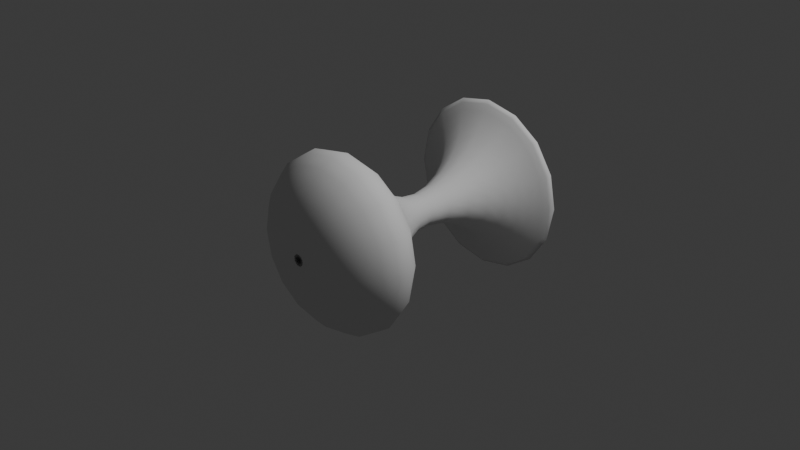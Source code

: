 # Source: ruukku.blend  (saved by Blender 4.2.66; exported with 4.5.12 LTS)
import bpy
from mathutils import Matrix  # noqa: F401  (used for matrix-valued properties, if any)

bpy.ops.wm.read_factory_settings(use_empty=True)
scene = bpy.context.scene
scene.name = 'Scene'

# ---- collections
col_collection = bpy.data.collections.new('Collection'); scene.collection.children.link(col_collection)

# ---- world
world_world = bpy.data.worlds.new('World'); scene.world = world_world
world_world.use_nodes = True; world_world.node_tree.nodes.clear()
_N = world_world.node_tree.nodes; _L = world_world.node_tree.links
n0 = _N.new('ShaderNodeOutputWorld'); n0.name = 'World Output'; n0.location = (300, 300)
n1 = _N.new('ShaderNodeBackground'); n1.name = 'Background'; n1.location = (10, 300)
n1.inputs[0].default_value = (0.05088, 0.05088, 0.05088, 1.0)
_L.new(n1.outputs[0], n0.inputs[0])
n0.is_active_output = True
world_world.color = (0.05088, 0.05088, 0.05088)
world_world.sun_shadow_jitter_overblur = 0.0

# ---- cameras
cam_camera = bpy.data.cameras.new('Camera')
cam_camera.clip_end = 100.0
cam_camera.ortho_scale = 7.314

# ---- lights
light_light = bpy.data.lights.new('Light', 'POINT')
light_light.energy = 1000.0
light_light.shadow_soft_size = 0.1

# ---- meshes
me_b_ziercurve_002 = bpy.data.meshes.new('BézierCurve.002')
me_b_ziercurve_002.from_pydata([(-0.007191, -1.153, 0.0), (0.1331, -1.172, 0.0), (0.2071, -1.199, 0.0), (0.2233, -1.229, 0.0), (0.1901, -1.258, 0.0), (0.1159, -1.283, 0.0), (0.009059, -1.299, 0.0), (-0.1221, -1.302, 0.0), (-0.269, -1.289, 0.0), (-0.4235, -1.256, 0.0), (-0.577, -1.199, 0.0), (-0.7212, -1.114, 0.0), (-0.8477, -0.9969, 0.0), (-0.9263, -0.8726, 0.0), (-0.9405, -0.7651, 0.0), (-0.9025, -0.6692, 0.0), (-0.8242, -0.5797, 0.0), (-0.7179, -0.4917, 0.0), (-0.5955, -0.4, 0.0), (-0.4691, -0.2993, 0.0), (-0.3509, -0.1847, 0.0), (-0.2529, -0.051, 0.0), (-0.1872, 0.1069, 0.0), (-0.166, 0.2942, 0.0), (-0.2012, 0.516, 0.0), (-0.2832, 0.7318, 0.0), (-0.3877, 0.9016, 0.0), (-0.505, 1.032, 0.0), (-0.6254, 1.127, 0.0), (-0.7391, 1.195, 0.0), (-0.8364, 1.241, 0.0), (-0.9075, 1.27, 0.0), (-0.9429, 1.289, 0.0), (-0.9327, 1.303, 0.0), (-0.8672, 1.319, 0.0), (-0.7367, 1.343, 0.0), (-0.5315, 1.379, 0.0), (-0.006644, -1.153, 0.002752), (0.1229, -1.172, -0.05092), (0.1913, -1.199, -0.07926), (0.2063, -1.229, -0.08547), (0.1757, -1.258, -0.07277), (0.1071, -1.283, -0.04436), (0.008369, -1.299, -0.003467), (-0.1128, -1.302, 0.04671), (-0.2486, -1.289, 0.103), (-0.3912, -1.256, 0.1621), (-0.5331, -1.199, 0.2208), (-0.6663, -1.114, 0.276), (-0.7832, -0.9969, 0.3244), (-0.8558, -0.8726, 0.3545), (-0.869, -0.7651, 0.3599), (-0.8338, -0.6692, 0.3454), (-0.7615, -0.5797, 0.3154), (-0.6632, -0.4917, 0.2747), (-0.5501, -0.4, 0.2279), (-0.4334, -0.2993, 0.1795), (-0.3242, -0.1847, 0.1343), (-0.2337, -0.051, 0.09678), (-0.173, 0.1069, 0.07166), (-0.1533, 0.2942, 0.06352), (-0.1859, 0.516, 0.077), (-0.2617, 0.7318, 0.1084), (-0.3582, 0.9016, 0.1484), (-0.4666, 1.032, 0.1933), (-0.5778, 1.127, 0.2393), (-0.6828, 1.195, 0.2828), (-0.7727, 1.241, 0.3201), (-0.8385, 1.27, 0.3473), (-0.8711, 1.289, 0.3608), (-0.8617, 1.303, 0.3569), (-0.8012, 1.319, 0.3319), (-0.6806, 1.343, 0.2819), (-0.491, 1.379, 0.2034), (-0.005085, -1.153, 0.005085), (0.09409, -1.172, -0.09409), (0.1464, -1.199, -0.1464), (0.1579, -1.229, -0.1579), (0.1345, -1.258, -0.1345), (0.08197, -1.283, -0.08197), (0.006405, -1.299, -0.006405), (-0.08631, -1.302, 0.08631), (-0.1902, -1.289, 0.1902), (-0.2994, -1.256, 0.2994), (-0.408, -1.199, 0.408), (-0.51, -1.114, 0.51), (-0.5994, -0.9969, 0.5994), (-0.655, -0.8726, 0.655), (-0.6651, -0.7651, 0.6651), (-0.6382, -0.6692, 0.6382), (-0.5828, -0.5797, 0.5828), (-0.5076, -0.4917, 0.5076), (-0.4211, -0.4, 0.4211), (-0.3317, -0.2993, 0.3317), (-0.2481, -0.1847, 0.2481), (-0.1788, -0.051, 0.1788), (-0.1324, 0.1069, 0.1324), (-0.1174, 0.2942, 0.1174), (-0.1423, 0.516, 0.1423), (-0.2003, 0.7318, 0.2003), (-0.2742, 0.9016, 0.2742), (-0.3571, 1.032, 0.3571), (-0.4422, 1.127, 0.4422), (-0.5226, 1.195, 0.5226), (-0.5914, 1.241, 0.5914), (-0.6417, 1.27, 0.6417), (-0.6667, 1.289, 0.6667), (-0.6595, 1.303, 0.6595), (-0.6132, 1.319, 0.6132), (-0.5209, 1.343, 0.5209), (-0.3758, 1.379, 0.3758), (-0.002752, -1.153, 0.006644), (0.05092, -1.172, -0.1229), (0.07926, -1.199, -0.1913), (0.08547, -1.229, -0.2063), (0.07277, -1.258, -0.1757), (0.04436, -1.283, -0.1071), (0.003467, -1.299, -0.008369), (-0.04671, -1.302, 0.1128), (-0.103, -1.289, 0.2486), (-0.1621, -1.256, 0.3912), (-0.2208, -1.199, 0.5331), (-0.276, -1.114, 0.6663), (-0.3244, -0.9969, 0.7832), (-0.3545, -0.8726, 0.8558), (-0.3599, -0.7651, 0.869), (-0.3454, -0.6692, 0.8338), (-0.3154, -0.5797, 0.7615), (-0.2747, -0.4917, 0.6632), (-0.2279, -0.4, 0.5501), (-0.1795, -0.2993, 0.4334), (-0.1343, -0.1847, 0.3242), (-0.09678, -0.051, 0.2337), (-0.07166, 0.1069, 0.173), (-0.06352, 0.2942, 0.1533), (-0.077, 0.516, 0.1859), (-0.1084, 0.7318, 0.2617), (-0.1484, 0.9016, 0.3582), (-0.1933, 1.032, 0.4666), (-0.2393, 1.127, 0.5778), (-0.2828, 1.195, 0.6828), (-0.3201, 1.241, 0.7727), (-0.3473, 1.27, 0.8385), (-0.3608, 1.289, 0.8711), (-0.3569, 1.303, 0.8617), (-0.3319, 1.319, 0.8012), (-0.2819, 1.343, 0.6806), (-0.2034, 1.379, 0.491), (3.143e-10, -1.153, 0.007191), (-5.816e-09, -1.172, -0.1331), (-9.053e-09, -1.199, -0.2071), (-9.762e-09, -1.229, -0.2233), (-8.312e-09, -1.258, -0.1901), (-5.067e-09, -1.283, -0.1159), (-3.96e-10, -1.299, -0.009059), (5.335e-09, -1.302, 0.1221), (1.176e-08, -1.289, 0.269), (1.851e-08, -1.256, 0.4235), (2.522e-08, -1.199, 0.577), (3.152e-08, -1.114, 0.7212), (3.705e-08, -0.9969, 0.8477), (4.049e-08, -0.8726, 0.9263), (4.111e-08, -0.7651, 0.9405), (3.945e-08, -0.6692, 0.9025), (3.603e-08, -0.5797, 0.8242), (3.138e-08, -0.4917, 0.7179), (2.603e-08, -0.4, 0.5955), (2.051e-08, -0.2993, 0.4691), (1.534e-08, -0.1847, 0.3509), (1.106e-08, -0.051, 0.2529), (8.185e-09, 0.1069, 0.1872), (7.255e-09, 0.2942, 0.166), (8.795e-09, 0.516, 0.2012), (1.238e-08, 0.7318, 0.2832), (1.695e-08, 0.9016, 0.3877), (2.207e-08, 1.032, 0.505), (2.734e-08, 1.127, 0.6254), (3.23e-08, 1.195, 0.7391), (3.656e-08, 1.241, 0.8364), (3.967e-08, 1.27, 0.9075), (4.122e-08, 1.289, 0.9429), (4.077e-08, 1.303, 0.9327), (3.791e-08, 1.319, 0.8672), (3.22e-08, 1.343, 0.7367), (2.323e-08, 1.379, 0.5315), (0.002752, -1.153, 0.006644), (-0.05092, -1.172, -0.1229), (-0.07926, -1.199, -0.1913), (-0.08547, -1.229, -0.2063), (-0.07277, -1.258, -0.1757), (-0.04436, -1.283, -0.1071), (-0.003467, -1.299, -0.008369), (0.04671, -1.302, 0.1128), (0.103, -1.289, 0.2486), (0.1621, -1.256, 0.3912), (0.2208, -1.199, 0.5331), (0.276, -1.114, 0.6663), (0.3244, -0.9969, 0.7832), (0.3545, -0.8726, 0.8558), (0.3599, -0.7651, 0.869), (0.3454, -0.6692, 0.8338), (0.3154, -0.5797, 0.7615), (0.2747, -0.4917, 0.6632), (0.2279, -0.4, 0.5501), (0.1795, -0.2993, 0.4334), (0.1343, -0.1847, 0.3242), (0.09678, -0.051, 0.2337), (0.07166, 0.1069, 0.173), (0.06352, 0.2942, 0.1533), (0.077, 0.516, 0.1859), (0.1084, 0.7318, 0.2617), (0.1484, 0.9016, 0.3582), (0.1933, 1.032, 0.4666), (0.2393, 1.127, 0.5778), (0.2828, 1.195, 0.6828), (0.3201, 1.241, 0.7727), (0.3473, 1.27, 0.8385), (0.3608, 1.289, 0.8711), (0.3569, 1.303, 0.8617), (0.3319, 1.319, 0.8012), (0.2819, 1.343, 0.6806), (0.2034, 1.379, 0.491), (0.005085, -1.153, 0.005085), (-0.09409, -1.172, -0.09409), (-0.1464, -1.199, -0.1464), (-0.1579, -1.229, -0.1579), (-0.1345, -1.258, -0.1345), (-0.08197, -1.283, -0.08197), (-0.006405, -1.299, -0.006405), (0.08631, -1.302, 0.08631), (0.1902, -1.289, 0.1902), (0.2994, -1.256, 0.2994), (0.408, -1.199, 0.408), (0.51, -1.114, 0.51), (0.5994, -0.9969, 0.5994), (0.655, -0.8726, 0.655), (0.6651, -0.7651, 0.6651), (0.6382, -0.6692, 0.6382), (0.5828, -0.5797, 0.5828), (0.5076, -0.4917, 0.5076), (0.4211, -0.4, 0.4211), (0.3317, -0.2993, 0.3317), (0.2481, -0.1847, 0.2481), (0.1788, -0.051, 0.1788), (0.1324, 0.1069, 0.1324), (0.1174, 0.2942, 0.1174), (0.1423, 0.516, 0.1423), (0.2003, 0.7318, 0.2003), (0.2742, 0.9016, 0.2742), (0.3571, 1.032, 0.3571), (0.4422, 1.127, 0.4422), (0.5226, 1.195, 0.5226), (0.5914, 1.241, 0.5914), (0.6417, 1.27, 0.6417), (0.6667, 1.289, 0.6667), (0.6595, 1.303, 0.6595), (0.6132, 1.319, 0.6132), (0.5209, 1.343, 0.5209), (0.3758, 1.379, 0.3758), (0.006644, -1.153, 0.002752), (-0.1229, -1.172, -0.05092), (-0.1913, -1.199, -0.07926), (-0.2063, -1.229, -0.08547), (-0.1757, -1.258, -0.07277), (-0.1071, -1.283, -0.04436), (-0.008369, -1.299, -0.003467), (0.1128, -1.302, 0.04671), (0.2486, -1.289, 0.103), (0.3912, -1.256, 0.1621), (0.5331, -1.199, 0.2208), (0.6663, -1.114, 0.276), (0.7832, -0.9969, 0.3244), (0.8558, -0.8726, 0.3545), (0.869, -0.7651, 0.3599), (0.8338, -0.6692, 0.3454), (0.7615, -0.5797, 0.3154), (0.6632, -0.4917, 0.2747), (0.5501, -0.4, 0.2279), (0.4334, -0.2993, 0.1795), (0.3242, -0.1847, 0.1343), (0.2337, -0.051, 0.09678), (0.173, 0.1069, 0.07166), (0.1533, 0.2942, 0.06352), (0.1859, 0.516, 0.077), (0.2617, 0.7318, 0.1084), (0.3582, 0.9016, 0.1484), (0.4666, 1.032, 0.1933), (0.5778, 1.127, 0.2393), (0.6828, 1.195, 0.2828), (0.7727, 1.241, 0.3201), (0.8385, 1.27, 0.3473), (0.8711, 1.289, 0.3608), (0.8617, 1.303, 0.3569), (0.8012, 1.319, 0.3319), (0.6806, 1.343, 0.2819), (0.491, 1.379, 0.2034), (0.007191, -1.153, -6.287e-10), (-0.1331, -1.172, 1.163e-08), (-0.2071, -1.199, 1.811e-08), (-0.2233, -1.229, 1.952e-08), (-0.1901, -1.258, 1.662e-08), (-0.1159, -1.283, 1.013e-08), (-0.009059, -1.299, 7.919e-10), (0.1221, -1.302, -1.067e-08), (0.269, -1.289, -2.352e-08), (0.4235, -1.256, -3.702e-08), (0.577, -1.199, -5.044e-08), (0.7212, -1.114, -6.305e-08), (0.8477, -0.9969, -7.411e-08), (0.9263, -0.8726, -8.098e-08), (0.9405, -0.7651, -8.223e-08), (0.9025, -0.6692, -7.89e-08), (0.8242, -0.5797, -7.206e-08), (0.7179, -0.4917, -6.276e-08), (0.5955, -0.4, -5.206e-08), (0.4691, -0.2993, -4.101e-08), (0.3509, -0.1847, -3.068e-08), (0.2529, -0.051, -2.211e-08), (0.1872, 0.1069, -1.637e-08), (0.166, 0.2942, -1.451e-08), (0.2012, 0.516, -1.759e-08), (0.2832, 0.7318, -2.476e-08), (0.3877, 0.9016, -3.39e-08), (0.505, 1.032, -4.415e-08), (0.6254, 1.127, -5.467e-08), (0.7391, 1.195, -6.461e-08), (0.8364, 1.241, -7.312e-08), (0.9075, 1.27, -7.934e-08), (0.9429, 1.289, -8.243e-08), (0.9327, 1.303, -8.154e-08), (0.8672, 1.319, -7.581e-08), (0.7367, 1.343, -6.441e-08), (0.5315, 1.379, -4.647e-08), (0.006644, -1.153, -0.002752), (-0.1229, -1.172, 0.05092), (-0.1913, -1.199, 0.07926), (-0.2063, -1.229, 0.08547), (-0.1757, -1.258, 0.07277), (-0.1071, -1.283, 0.04436), (-0.008369, -1.299, 0.003467), (0.1128, -1.302, -0.04671), (0.2486, -1.289, -0.103), (0.3912, -1.256, -0.1621), (0.5331, -1.199, -0.2208), (0.6663, -1.114, -0.276), (0.7832, -0.9969, -0.3244), (0.8558, -0.8726, -0.3545), (0.869, -0.7651, -0.3599), (0.8338, -0.6692, -0.3454), (0.7615, -0.5797, -0.3154), (0.6632, -0.4917, -0.2747), (0.5501, -0.4, -0.2279), (0.4334, -0.2993, -0.1795), (0.3242, -0.1847, -0.1343), (0.2337, -0.051, -0.09678), (0.173, 0.1069, -0.07166), (0.1533, 0.2942, -0.06352), (0.1859, 0.516, -0.077), (0.2617, 0.7318, -0.1084), (0.3582, 0.9016, -0.1484), (0.4666, 1.032, -0.1933), (0.5778, 1.127, -0.2393), (0.6828, 1.195, -0.2828), (0.7727, 1.241, -0.3201), (0.8385, 1.27, -0.3473), (0.8711, 1.289, -0.3608), (0.8617, 1.303, -0.3569), (0.8012, 1.319, -0.3319), (0.6806, 1.343, -0.2819), (0.491, 1.379, -0.2034), (0.005085, -1.153, -0.005085), (-0.09409, -1.172, 0.09409), (-0.1464, -1.199, 0.1464), (-0.1579, -1.229, 0.1579), (-0.1345, -1.258, 0.1345), (-0.08197, -1.283, 0.08197), (-0.006405, -1.299, 0.006405), (0.08631, -1.302, -0.08631), (0.1902, -1.289, -0.1902), (0.2994, -1.256, -0.2994), (0.408, -1.199, -0.408), (0.51, -1.114, -0.51), (0.5994, -0.9969, -0.5994), (0.655, -0.8726, -0.655), (0.6651, -0.7651, -0.6651), (0.6382, -0.6692, -0.6382), (0.5828, -0.5797, -0.5828), (0.5076, -0.4917, -0.5076), (0.4211, -0.4, -0.4211), (0.3317, -0.2993, -0.3317), (0.2481, -0.1847, -0.2481), (0.1788, -0.051, -0.1788), (0.1324, 0.1069, -0.1324), (0.1174, 0.2942, -0.1174), (0.1423, 0.516, -0.1423), (0.2003, 0.7318, -0.2003), (0.2742, 0.9016, -0.2742), (0.3571, 1.032, -0.3571), (0.4422, 1.127, -0.4422), (0.5226, 1.195, -0.5226), (0.5914, 1.241, -0.5914), (0.6417, 1.27, -0.6417), (0.6667, 1.289, -0.6667), (0.6595, 1.303, -0.6595), (0.6132, 1.319, -0.6132), (0.5209, 1.343, -0.5209), (0.3758, 1.379, -0.3758), (0.002752, -1.153, -0.006644), (-0.05092, -1.172, 0.1229), (-0.07926, -1.199, 0.1913), (-0.08547, -1.229, 0.2063), (-0.07277, -1.258, 0.1757), (-0.04436, -1.283, 0.1071), (-0.003467, -1.299, 0.008369), (0.04671, -1.302, -0.1128), (0.103, -1.289, -0.2486), (0.1621, -1.256, -0.3912), (0.2208, -1.199, -0.5331), (0.276, -1.114, -0.6663), (0.3244, -0.9969, -0.7832), (0.3545, -0.8726, -0.8558), (0.3599, -0.7651, -0.869), (0.3454, -0.6692, -0.8338), (0.3154, -0.5797, -0.7615), (0.2747, -0.4917, -0.6632), (0.2279, -0.4, -0.5501), (0.1795, -0.2993, -0.4334), (0.1343, -0.1847, -0.3242), (0.09678, -0.051, -0.2337), (0.07166, 0.1069, -0.173), (0.06352, 0.2942, -0.1533), (0.077, 0.516, -0.1859), (0.1084, 0.7318, -0.2617), (0.1484, 0.9016, -0.3582), (0.1933, 1.032, -0.4666), (0.2393, 1.127, -0.5778), (0.2828, 1.195, -0.6828), (0.3201, 1.241, -0.7727), (0.3473, 1.27, -0.8385), (0.3608, 1.289, -0.8711), (0.3569, 1.303, -0.8617), (0.3319, 1.319, -0.8012), (0.2819, 1.343, -0.6806), (0.2034, 1.379, -0.491), (-8.575e-11, -1.153, -0.007191), (1.587e-09, -1.172, 0.1331), (2.47e-09, -1.199, 0.2071), (2.663e-09, -1.229, 0.2233), (2.267e-09, -1.258, 0.1901), (1.382e-09, -1.283, 0.1159), (1.08e-10, -1.299, 0.009059), (-1.456e-09, -1.302, -0.1221), (-3.208e-09, -1.289, -0.269), (-5.05e-09, -1.256, -0.4235), (-6.88e-09, -1.199, -0.577), (-8.6e-09, -1.114, -0.7212), (-1.011e-08, -0.9969, -0.8477), (-1.105e-08, -0.8726, -0.9263), (-1.122e-08, -0.7651, -0.9405), (-1.076e-08, -0.6692, -0.9025), (-9.829e-09, -0.5797, -0.8242), (-8.56e-09, -0.4917, -0.7179), (-7.101e-09, -0.4, -0.5955), (-5.594e-09, -0.2993, -0.4691), (-4.184e-09, -0.1847, -0.3509), (-3.016e-09, -0.051, -0.2529), (-2.233e-09, 0.1069, -0.1872), (-1.979e-09, 0.2942, -0.166), (-2.399e-09, 0.516, -0.2012), (-3.377e-09, 0.7318, -0.2832), (-4.624e-09, 0.9016, -0.3877), (-6.022e-09, 1.032, -0.505), (-7.457e-09, 1.127, -0.6254), (-8.813e-09, 1.195, -0.7391), (-9.973e-09, 1.241, -0.8364), (-1.082e-08, 1.27, -0.9075), (-1.124e-08, 1.289, -0.9429), (-1.112e-08, 1.303, -0.9327), (-1.034e-08, 1.319, -0.8672), (-8.785e-09, 1.343, -0.7367), (-6.338e-09, 1.379, -0.5315), (-0.002752, -1.153, -0.006644), (0.05092, -1.172, 0.1229), (0.07926, -1.199, 0.1913), (0.08547, -1.229, 0.2063), (0.07277, -1.258, 0.1757), (0.04436, -1.283, 0.1071), (0.003467, -1.299, 0.008369), (-0.04671, -1.302, -0.1128), (-0.103, -1.289, -0.2486), (-0.1621, -1.256, -0.3912), (-0.2208, -1.199, -0.5331), (-0.276, -1.114, -0.6663), (-0.3244, -0.9969, -0.7832), (-0.3545, -0.8726, -0.8558), (-0.3599, -0.7651, -0.869), (-0.3454, -0.6692, -0.8338), (-0.3154, -0.5797, -0.7615), (-0.2747, -0.4917, -0.6632), (-0.2279, -0.4, -0.5501), (-0.1795, -0.2993, -0.4334), (-0.1343, -0.1847, -0.3242), (-0.09678, -0.051, -0.2337), (-0.07166, 0.1069, -0.173), (-0.06352, 0.2942, -0.1533), (-0.077, 0.516, -0.1859), (-0.1084, 0.7318, -0.2617), (-0.1484, 0.9016, -0.3582), (-0.1933, 1.032, -0.4666), (-0.2393, 1.127, -0.5778), (-0.2828, 1.195, -0.6828), (-0.3201, 1.241, -0.7727), (-0.3473, 1.27, -0.8385), (-0.3608, 1.289, -0.8711), (-0.3569, 1.303, -0.8617), (-0.3319, 1.319, -0.8012), (-0.2819, 1.343, -0.6806), (-0.2034, 1.379, -0.491), (-0.005085, -1.153, -0.005085), (0.09409, -1.172, 0.09409), (0.1464, -1.199, 0.1464), (0.1579, -1.229, 0.1579), (0.1345, -1.258, 0.1345), (0.08197, -1.283, 0.08197), (0.006405, -1.299, 0.006405), (-0.08631, -1.302, -0.08631), (-0.1902, -1.289, -0.1902), (-0.2994, -1.256, -0.2994), (-0.408, -1.199, -0.408), (-0.51, -1.114, -0.51), (-0.5994, -0.9969, -0.5994), (-0.655, -0.8726, -0.655), (-0.6651, -0.7651, -0.6651), (-0.6382, -0.6692, -0.6382), (-0.5828, -0.5797, -0.5828), (-0.5076, -0.4917, -0.5076), (-0.4211, -0.4, -0.4211), (-0.3317, -0.2993, -0.3317), (-0.2481, -0.1847, -0.2481), (-0.1788, -0.051, -0.1788), (-0.1324, 0.1069, -0.1324), (-0.1174, 0.2942, -0.1174), (-0.1423, 0.516, -0.1423), (-0.2003, 0.7318, -0.2003), (-0.2742, 0.9016, -0.2742), (-0.3571, 1.032, -0.3571), (-0.4422, 1.127, -0.4422), (-0.5226, 1.195, -0.5226), (-0.5914, 1.241, -0.5914), (-0.6417, 1.27, -0.6417), (-0.6667, 1.289, -0.6667), (-0.6595, 1.303, -0.6595), (-0.6132, 1.319, -0.6132), (-0.5209, 1.343, -0.5209), (-0.3758, 1.379, -0.3758), (-0.006644, -1.153, -0.002752), (0.1229, -1.172, 0.05092), (0.1913, -1.199, 0.07926), (0.2063, -1.229, 0.08547), (0.1757, -1.258, 0.07277), (0.1071, -1.283, 0.04436), (0.008369, -1.299, 0.003467), (-0.1128, -1.302, -0.04671), (-0.2486, -1.289, -0.103), (-0.3912, -1.256, -0.1621), (-0.5331, -1.199, -0.2208), (-0.6663, -1.114, -0.276), (-0.7832, -0.9969, -0.3244), (-0.8558, -0.8726, -0.3545), (-0.869, -0.7651, -0.3599), (-0.8338, -0.6692, -0.3454), (-0.7615, -0.5797, -0.3154), (-0.6632, -0.4917, -0.2747), (-0.5501, -0.4, -0.2279), (-0.4334, -0.2993, -0.1795), (-0.3242, -0.1847, -0.1343), (-0.2337, -0.051, -0.09678), (-0.173, 0.1069, -0.07166), (-0.1533, 0.2942, -0.06352), (-0.1859, 0.516, -0.077), (-0.2617, 0.7318, -0.1084), (-0.3582, 0.9016, -0.1484), (-0.4666, 1.032, -0.1933), (-0.5778, 1.127, -0.2393), (-0.6828, 1.195, -0.2828), (-0.7727, 1.241, -0.3201), (-0.8385, 1.27, -0.3473), (-0.8711, 1.289, -0.3608), (-0.8617, 1.303, -0.3569), (-0.8012, 1.319, -0.3319), (-0.6806, 1.343, -0.2819), (-0.491, 1.379, -0.2034)], [], [(0, 1, 38, 37), (37, 38, 75, 74), (74, 75, 112, 111), (111, 112, 149, 148), (148, 149, 186, 185), (185, 186, 223, 222), (222, 223, 260, 259), (259, 260, 297, 296), (296, 297, 334, 333), (333, 334, 371, 370), (370, 371, 408, 407), (407, 408, 445, 444), (444, 445, 482, 481), (481, 482, 519, 518), (518, 519, 556, 555), (555, 556, 1, 0), (1, 2, 39, 38), (38, 39, 76, 75), (75, 76, 113, 112), (112, 113, 150, 149), (149, 150, 187, 186), (186, 187, 224, 223), (223, 224, 261, 260), (260, 261, 298, 297), (297, 298, 335, 334), (334, 335, 372, 371), (371, 372, 409, 408), (408, 409, 446, 445), (445, 446, 483, 482), (482, 483, 520, 519), (519, 520, 557, 556), (556, 557, 2, 1), (2, 3, 40, 39), (39, 40, 77, 76), (76, 77, 114, 113), (113, 114, 151, 150), (150, 151, 188, 187), (187, 188, 225, 224), (224, 225, 262, 261), (261, 262, 299, 298), (298, 299, 336, 335), (335, 336, 373, 372), (372, 373, 410, 409), (409, 410, 447, 446), (446, 447, 484, 483), (483, 484, 521, 520), (520, 521, 558, 557), (557, 558, 3, 2), (3, 4, 41, 40), (40, 41, 78, 77), (77, 78, 115, 114), (114, 115, 152, 151), (151, 152, 189, 188), (188, 189, 226, 225), (225, 226, 263, 262), (262, 263, 300, 299), (299, 300, 337, 336), (336, 337, 374, 373), (373, 374, 411, 410), (410, 411, 448, 447), (447, 448, 485, 484), (484, 485, 522, 521), (521, 522, 559, 558), (558, 559, 4, 3), (4, 5, 42, 41), (41, 42, 79, 78), (78, 79, 116, 115), (115, 116, 153, 152), (152, 153, 190, 189), (189, 190, 227, 226), (226, 227, 264, 263), (263, 264, 301, 300), (300, 301, 338, 337), (337, 338, 375, 374), (374, 375, 412, 411), (411, 412, 449, 448), (448, 449, 486, 485), (485, 486, 523, 522), (522, 523, 560, 559), (559, 560, 5, 4), (5, 6, 43, 42), (42, 43, 80, 79), (79, 80, 117, 116), (116, 117, 154, 153), (153, 154, 191, 190), (190, 191, 228, 227), (227, 228, 265, 264), (264, 265, 302, 301), (301, 302, 339, 338), (338, 339, 376, 375), (375, 376, 413, 412), (412, 413, 450, 449), (449, 450, 487, 486), (486, 487, 524, 523), (523, 524, 561, 560), (560, 561, 6, 5), (6, 7, 44, 43), (43, 44, 81, 80), (80, 81, 118, 117), (117, 118, 155, 154), (154, 155, 192, 191), (191, 192, 229, 228), (228, 229, 266, 265), (265, 266, 303, 302), (302, 303, 340, 339), (339, 340, 377, 376), (376, 377, 414, 413), (413, 414, 451, 450), (450, 451, 488, 487), (487, 488, 525, 524), (524, 525, 562, 561), (561, 562, 7, 6), (7, 8, 45, 44), (44, 45, 82, 81), (81, 82, 119, 118), (118, 119, 156, 155), (155, 156, 193, 192), (192, 193, 230, 229), (229, 230, 267, 266), (266, 267, 304, 303), (303, 304, 341, 340), (340, 341, 378, 377), (377, 378, 415, 414), (414, 415, 452, 451), (451, 452, 489, 488), (488, 489, 526, 525), (525, 526, 563, 562), (562, 563, 8, 7), (8, 9, 46, 45), (45, 46, 83, 82), (82, 83, 120, 119), (119, 120, 157, 156), (156, 157, 194, 193), (193, 194, 231, 230), (230, 231, 268, 267), (267, 268, 305, 304), (304, 305, 342, 341), (341, 342, 379, 378), (378, 379, 416, 415), (415, 416, 453, 452), (452, 453, 490, 489), (489, 490, 527, 526), (526, 527, 564, 563), (563, 564, 9, 8), (9, 10, 47, 46), (46, 47, 84, 83), (83, 84, 121, 120), (120, 121, 158, 157), (157, 158, 195, 194), (194, 195, 232, 231), (231, 232, 269, 268), (268, 269, 306, 305), (305, 306, 343, 342), (342, 343, 380, 379), (379, 380, 417, 416), (416, 417, 454, 453), (453, 454, 491, 490), (490, 491, 528, 527), (527, 528, 565, 564), (564, 565, 10, 9), (10, 11, 48, 47), (47, 48, 85, 84), (84, 85, 122, 121), (121, 122, 159, 158), (158, 159, 196, 195), (195, 196, 233, 232), (232, 233, 270, 269), (269, 270, 307, 306), (306, 307, 344, 343), (343, 344, 381, 380), (380, 381, 418, 417), (417, 418, 455, 454), (454, 455, 492, 491), (491, 492, 529, 528), (528, 529, 566, 565), (565, 566, 11, 10), (11, 12, 49, 48), (48, 49, 86, 85), (85, 86, 123, 122), (122, 123, 160, 159), (159, 160, 197, 196), (196, 197, 234, 233), (233, 234, 271, 270), (270, 271, 308, 307), (307, 308, 345, 344), (344, 345, 382, 381), (381, 382, 419, 418), (418, 419, 456, 455), (455, 456, 493, 492), (492, 493, 530, 529), (529, 530, 567, 566), (566, 567, 12, 11), (12, 13, 50, 49), (49, 50, 87, 86), (86, 87, 124, 123), (123, 124, 161, 160), (160, 161, 198, 197), (197, 198, 235, 234), (234, 235, 272, 271), (271, 272, 309, 308), (308, 309, 346, 345), (345, 346, 383, 382), (382, 383, 420, 419), (419, 420, 457, 456), (456, 457, 494, 493), (493, 494, 531, 530), (530, 531, 568, 567), (567, 568, 13, 12), (13, 14, 51, 50), (50, 51, 88, 87), (87, 88, 125, 124), (124, 125, 162, 161), (161, 162, 199, 198), (198, 199, 236, 235), (235, 236, 273, 272), (272, 273, 310, 309), (309, 310, 347, 346), (346, 347, 384, 383), (383, 384, 421, 420), (420, 421, 458, 457), (457, 458, 495, 494), (494, 495, 532, 531), (531, 532, 569, 568), (568, 569, 14, 13), (14, 15, 52, 51), (51, 52, 89, 88), (88, 89, 126, 125), (125, 126, 163, 162), (162, 163, 200, 199), (199, 200, 237, 236), (236, 237, 274, 273), (273, 274, 311, 310), (310, 311, 348, 347), (347, 348, 385, 384), (384, 385, 422, 421), (421, 422, 459, 458), (458, 459, 496, 495), (495, 496, 533, 532), (532, 533, 570, 569), (569, 570, 15, 14), (15, 16, 53, 52), (52, 53, 90, 89), (89, 90, 127, 126), (126, 127, 164, 163), (163, 164, 201, 200), (200, 201, 238, 237), (237, 238, 275, 274), (274, 275, 312, 311), (311, 312, 349, 348), (348, 349, 386, 385), (385, 386, 423, 422), (422, 423, 460, 459), (459, 460, 497, 496), (496, 497, 534, 533), (533, 534, 571, 570), (570, 571, 16, 15), (16, 17, 54, 53), (53, 54, 91, 90), (90, 91, 128, 127), (127, 128, 165, 164), (164, 165, 202, 201), (201, 202, 239, 238), (238, 239, 276, 275), (275, 276, 313, 312), (312, 313, 350, 349), (349, 350, 387, 386), (386, 387, 424, 423), (423, 424, 461, 460), (460, 461, 498, 497), (497, 498, 535, 534), (534, 535, 572, 571), (571, 572, 17, 16), (17, 18, 55, 54), (54, 55, 92, 91), (91, 92, 129, 128), (128, 129, 166, 165), (165, 166, 203, 202), (202, 203, 240, 239), (239, 240, 277, 276), (276, 277, 314, 313), (313, 314, 351, 350), (350, 351, 388, 387), (387, 388, 425, 424), (424, 425, 462, 461), (461, 462, 499, 498), (498, 499, 536, 535), (535, 536, 573, 572), (572, 573, 18, 17), (18, 19, 56, 55), (55, 56, 93, 92), (92, 93, 130, 129), (129, 130, 167, 166), (166, 167, 204, 203), (203, 204, 241, 240), (240, 241, 278, 277), (277, 278, 315, 314), (314, 315, 352, 351), (351, 352, 389, 388), (388, 389, 426, 425), (425, 426, 463, 462), (462, 463, 500, 499), (499, 500, 537, 536), (536, 537, 574, 573), (573, 574, 19, 18), (19, 20, 57, 56), (56, 57, 94, 93), (93, 94, 131, 130), (130, 131, 168, 167), (167, 168, 205, 204), (204, 205, 242, 241), (241, 242, 279, 278), (278, 279, 316, 315), (315, 316, 353, 352), (352, 353, 390, 389), (389, 390, 427, 426), (426, 427, 464, 463), (463, 464, 501, 500), (500, 501, 538, 537), (537, 538, 575, 574), (574, 575, 20, 19), (20, 21, 58, 57), (57, 58, 95, 94), (94, 95, 132, 131), (131, 132, 169, 168), (168, 169, 206, 205), (205, 206, 243, 242), (242, 243, 280, 279), (279, 280, 317, 316), (316, 317, 354, 353), (353, 354, 391, 390), (390, 391, 428, 427), (427, 428, 465, 464), (464, 465, 502, 501), (501, 502, 539, 538), (538, 539, 576, 575), (575, 576, 21, 20), (21, 22, 59, 58), (58, 59, 96, 95), (95, 96, 133, 132), (132, 133, 170, 169), (169, 170, 207, 206), (206, 207, 244, 243), (243, 244, 281, 280), (280, 281, 318, 317), (317, 318, 355, 354), (354, 355, 392, 391), (391, 392, 429, 428), (428, 429, 466, 465), (465, 466, 503, 502), (502, 503, 540, 539), (539, 540, 577, 576), (576, 577, 22, 21), (22, 23, 60, 59), (59, 60, 97, 96), (96, 97, 134, 133), (133, 134, 171, 170), (170, 171, 208, 207), (207, 208, 245, 244), (244, 245, 282, 281), (281, 282, 319, 318), (318, 319, 356, 355), (355, 356, 393, 392), (392, 393, 430, 429), (429, 430, 467, 466), (466, 467, 504, 503), (503, 504, 541, 540), (540, 541, 578, 577), (577, 578, 23, 22), (23, 24, 61, 60), (60, 61, 98, 97), (97, 98, 135, 134), (134, 135, 172, 171), (171, 172, 209, 208), (208, 209, 246, 245), (245, 246, 283, 282), (282, 283, 320, 319), (319, 320, 357, 356), (356, 357, 394, 393), (393, 394, 431, 430), (430, 431, 468, 467), (467, 468, 505, 504), (504, 505, 542, 541), (541, 542, 579, 578), (578, 579, 24, 23), (24, 25, 62, 61), (61, 62, 99, 98), (98, 99, 136, 135), (135, 136, 173, 172), (172, 173, 210, 209), (209, 210, 247, 246), (246, 247, 284, 283), (283, 284, 321, 320), (320, 321, 358, 357), (357, 358, 395, 394), (394, 395, 432, 431), (431, 432, 469, 468), (468, 469, 506, 505), (505, 506, 543, 542), (542, 543, 580, 579), (579, 580, 25, 24), (25, 26, 63, 62), (62, 63, 100, 99), (99, 100, 137, 136), (136, 137, 174, 173), (173, 174, 211, 210), (210, 211, 248, 247), (247, 248, 285, 284), (284, 285, 322, 321), (321, 322, 359, 358), (358, 359, 396, 395), (395, 396, 433, 432), (432, 433, 470, 469), (469, 470, 507, 506), (506, 507, 544, 543), (543, 544, 581, 580), (580, 581, 26, 25), (26, 27, 64, 63), (63, 64, 101, 100), (100, 101, 138, 137), (137, 138, 175, 174), (174, 175, 212, 211), (211, 212, 249, 248), (248, 249, 286, 285), (285, 286, 323, 322), (322, 323, 360, 359), (359, 360, 397, 396), (396, 397, 434, 433), (433, 434, 471, 470), (470, 471, 508, 507), (507, 508, 545, 544), (544, 545, 582, 581), (581, 582, 27, 26), (27, 28, 65, 64), (64, 65, 102, 101), (101, 102, 139, 138), (138, 139, 176, 175), (175, 176, 213, 212), (212, 213, 250, 249), (249, 250, 287, 286), (286, 287, 324, 323), (323, 324, 361, 360), (360, 361, 398, 397), (397, 398, 435, 434), (434, 435, 472, 471), (471, 472, 509, 508), (508, 509, 546, 545), (545, 546, 583, 582), (582, 583, 28, 27), (28, 29, 66, 65), (65, 66, 103, 102), (102, 103, 140, 139), (139, 140, 177, 176), (176, 177, 214, 213), (213, 214, 251, 250), (250, 251, 288, 287), (287, 288, 325, 324), (324, 325, 362, 361), (361, 362, 399, 398), (398, 399, 436, 435), (435, 436, 473, 472), (472, 473, 510, 509), (509, 510, 547, 546), (546, 547, 584, 583), (583, 584, 29, 28), (29, 30, 67, 66), (66, 67, 104, 103), (103, 104, 141, 140), (140, 141, 178, 177), (177, 178, 215, 214), (214, 215, 252, 251), (251, 252, 289, 288), (288, 289, 326, 325), (325, 326, 363, 362), (362, 363, 400, 399), (399, 400, 437, 436), (436, 437, 474, 473), (473, 474, 511, 510), (510, 511, 548, 547), (547, 548, 585, 584), (584, 585, 30, 29), (30, 31, 68, 67), (67, 68, 105, 104), (104, 105, 142, 141), (141, 142, 179, 178), (178, 179, 216, 215), (215, 216, 253, 252), (252, 253, 290, 289), (289, 290, 327, 326), (326, 327, 364, 363), (363, 364, 401, 400), (400, 401, 438, 437), (437, 438, 475, 474), (474, 475, 512, 511), (511, 512, 549, 548), (548, 549, 586, 585), (585, 586, 31, 30), (31, 32, 69, 68), (68, 69, 106, 105), (105, 106, 143, 142), (142, 143, 180, 179), (179, 180, 217, 216), (216, 217, 254, 253), (253, 254, 291, 290), (290, 291, 328, 327), (327, 328, 365, 364), (364, 365, 402, 401), (401, 402, 439, 438), (438, 439, 476, 475), (475, 476, 513, 512), (512, 513, 550, 549), (549, 550, 587, 586), (586, 587, 32, 31), (32, 33, 70, 69), (69, 70, 107, 106), (106, 107, 144, 143), (143, 144, 181, 180), (180, 181, 218, 217), (217, 218, 255, 254), (254, 255, 292, 291), (291, 292, 329, 328), (328, 329, 366, 365), (365, 366, 403, 402), (402, 403, 440, 439), (439, 440, 477, 476), (476, 477, 514, 513), (513, 514, 551, 550), (550, 551, 588, 587), (587, 588, 33, 32), (33, 34, 71, 70), (70, 71, 108, 107), (107, 108, 145, 144), (144, 145, 182, 181), (181, 182, 219, 218), (218, 219, 256, 255), (255, 256, 293, 292), (292, 293, 330, 329), (329, 330, 367, 366), (366, 367, 404, 403), (403, 404, 441, 440), (440, 441, 478, 477), (477, 478, 515, 514), (514, 515, 552, 551), (551, 552, 589, 588), (588, 589, 34, 33), (34, 35, 72, 71), (71, 72, 109, 108), (108, 109, 146, 145), (145, 146, 183, 182), (182, 183, 220, 219), (219, 220, 257, 256), (256, 257, 294, 293), (293, 294, 331, 330), (330, 331, 368, 367), (367, 368, 405, 404), (404, 405, 442, 441), (441, 442, 479, 478), (478, 479, 516, 515), (515, 516, 553, 552), (552, 553, 590, 589), (589, 590, 35, 34), (35, 36, 73, 72), (72, 73, 110, 109), (109, 110, 147, 146), (146, 147, 184, 183), (183, 184, 221, 220), (220, 221, 258, 257), (257, 258, 295, 294), (294, 295, 332, 331), (331, 332, 369, 368), (368, 369, 406, 405), (405, 406, 443, 442), (442, 443, 480, 479), (479, 480, 517, 516), (516, 517, 554, 553), (553, 554, 591, 590), (590, 591, 36, 35)])
me_b_ziercurve_002.polygons.foreach_set('use_smooth', [True] * 576)
_uv = me_b_ziercurve_002.uv_layers.new(name='UVMap')
_uv.uv.foreach_set('vector', [0.0, -1.153, 0.0, -1.172, 0.0625, -1.172, 0.0625, -1.153, 0.0625, -1.153, 0.0625, -1.172, 0.125, -1.172, 0.125, -1.153, 0.125, -1.153, 0.125, -1.172, 0.1875, -1.172, 0.1875, -1.153, 0.1875, -1.153, 0.1875, -1.172, 0.25, -1.172, 0.25, -1.153, 0.25, -1.153, 0.25, -1.172, 0.3125, -1.172, 0.3125, -1.153, 0.3125, -1.153, 0.3125, -1.172, 0.375, -1.172, 0.375, -1.153, 0.375, -1.153, 0.375, -1.172, 0.4375, -1.172, 0.4375, -1.153, 0.4375, -1.153, 0.4375, -1.172, 0.5, -1.172, 0.5, -1.153, 0.5, -1.153, 0.5, -1.172, 0.5625, -1.172, 0.5625, -1.153, 0.5625, -1.153, 0.5625, -1.172, 0.625, -1.172, 0.625, -1.153, 0.625, -1.153, 0.625, -1.172, 0.6875, -1.172, 0.6875, -1.153, 0.6875, -1.153, 0.6875, -1.172, 0.75, -1.172, 0.75, -1.153, 0.75, -1.153, 0.75, -1.172, 0.8125, -1.172, 0.8125, -1.153, 0.8125, -1.153, 0.8125, -1.172, 0.875, -1.172, 0.875, -1.153, 0.875, -1.153, 0.875, -1.172, 0.9375, -1.172, 0.9375, -1.153, 0.9375, -1.153, 0.9375, -1.172, 1.0, -1.172, 1.0, -1.153, 0.0, -1.172, 0.0, -1.199, 0.0625, -1.199, 0.0625, -1.172, 0.0625, -1.172, 0.0625, -1.199, 0.125, -1.199, 0.125, -1.172, 0.125, -1.172, 0.125, -1.199, 0.1875, -1.199, 0.1875, -1.172, 0.1875, -1.172, 0.1875, -1.199, 0.25, -1.199, 0.25, -1.172, 0.25, -1.172, 0.25, -1.199, 0.3125, -1.199, 0.3125, -1.172, 0.3125, -1.172, 0.3125, -1.199, 0.375, -1.199, 0.375, -1.172, 0.375, -1.172, 0.375, -1.199, 0.4375, -1.199, 0.4375, -1.172, 0.4375, -1.172, 0.4375, -1.199, 0.5, -1.199, 0.5, -1.172, 0.5, -1.172, 0.5, -1.199, 0.5625, -1.199, 0.5625, -1.172, 0.5625, -1.172, 0.5625, -1.199, 0.625, -1.199, 0.625, -1.172, 0.625, -1.172, 0.625, -1.199, 0.6875, -1.199, 0.6875, -1.172, 0.6875, -1.172, 0.6875, -1.199, 0.75, -1.199, 0.75, -1.172, 0.75, -1.172, 0.75, -1.199, 0.8125, -1.199, 0.8125, -1.172, 0.8125, -1.172, 0.8125, -1.199, 0.875, -1.199, 0.875, -1.172, 0.875, -1.172, 0.875, -1.199, 0.9375, -1.199, 0.9375, -1.172, 0.9375, -1.172, 0.9375, -1.199, 1.0, -1.199, 1.0, -1.172, 0.0, -1.199, 0.0, -1.229, 0.0625, -1.229, 0.0625, -1.199, 0.0625, -1.199, 0.0625, -1.229, 0.125, -1.229, 0.125, -1.199, 0.125, -1.199, 0.125, -1.229, 0.1875, -1.229, 0.1875, -1.199, 0.1875, -1.199, 0.1875, -1.229, 0.25, -1.229, 0.25, -1.199, 0.25, -1.199, 0.25, -1.229, 0.3125, -1.229, 0.3125, -1.199, 0.3125, -1.199, 0.3125, -1.229, 0.375, -1.229, 0.375, -1.199, 0.375, -1.199, 0.375, -1.229, 0.4375, -1.229, 0.4375, -1.199, 0.4375, -1.199, 0.4375, -1.229, 0.5, -1.229, 0.5, -1.199, 0.5, -1.199, 0.5, -1.229, 0.5625, -1.229, 0.5625, -1.199, 0.5625, -1.199, 0.5625, -1.229, 0.625, -1.229, 0.625, -1.199, 0.625, -1.199, 0.625, -1.229, 0.6875, -1.229, 0.6875, -1.199, 0.6875, -1.199, 0.6875, -1.229, 0.75, -1.229, 0.75, -1.199, 0.75, -1.199, 0.75, -1.229, 0.8125, -1.229, 0.8125, -1.199, 0.8125, -1.199, 0.8125, -1.229, 0.875, -1.229, 0.875, -1.199, 0.875, -1.199, 0.875, -1.229, 0.9375, -1.229, 0.9375, -1.199, 0.9375, -1.199, 0.9375, -1.229, 1.0, -1.229, 1.0, -1.199, 0.0, -1.229, 0.0, -1.258, 0.0625, -1.258, 0.0625, -1.229, 0.0625, -1.229, 0.0625, -1.258, 0.125, -1.258, 0.125, -1.229, 0.125, -1.229, 0.125, -1.258, 0.1875, -1.258, 0.1875, -1.229, 0.1875, -1.229, 0.1875, -1.258, 0.25, -1.258, 0.25, -1.229, 0.25, -1.229, 0.25, -1.258, 0.3125, -1.258, 0.3125, -1.229, 0.3125, -1.229, 0.3125, -1.258, 0.375, -1.258, 0.375, -1.229, 0.375, -1.229, 0.375, -1.258, 0.4375, -1.258, 0.4375, -1.229, 0.4375, -1.229, 0.4375, -1.258, 0.5, -1.258, 0.5, -1.229, 0.5, -1.229, 0.5, -1.258, 0.5625, -1.258, 0.5625, -1.229, 0.5625, -1.229, 0.5625, -1.258, 0.625, -1.258, 0.625, -1.229, 0.625, -1.229, 0.625, -1.258, 0.6875, -1.258, 0.6875, -1.229, 0.6875, -1.229, 0.6875, -1.258, 0.75, -1.258, 0.75, -1.229, 0.75, -1.229, 0.75, -1.258, 0.8125, -1.258, 0.8125, -1.229, 0.8125, -1.229, 0.8125, -1.258, 0.875, -1.258, 0.875, -1.229, 0.875, -1.229, 0.875, -1.258, 0.9375, -1.258, 0.9375, -1.229, 0.9375, -1.229, 0.9375, -1.258, 1.0, -1.258, 1.0, -1.229, 0.0, -1.258, 0.0, -1.283, 0.0625, -1.283, 0.0625, -1.258, 0.0625, -1.258, 0.0625, -1.283, 0.125, -1.283, 0.125, -1.258, 0.125, -1.258, 0.125, -1.283, 0.1875, -1.283, 0.1875, -1.258, 0.1875, -1.258, 0.1875, -1.283, 0.25, -1.283, 0.25, -1.258, 0.25, -1.258, 0.25, -1.283, 0.3125, -1.283, 0.3125, -1.258, 0.3125, -1.258, 0.3125, -1.283, 0.375, -1.283, 0.375, -1.258, 0.375, -1.258, 0.375, -1.283, 0.4375, -1.283, 0.4375, -1.258, 0.4375, -1.258, 0.4375, -1.283, 0.5, -1.283, 0.5, -1.258, 0.5, -1.258, 0.5, -1.283, 0.5625, -1.283, 0.5625, -1.258, 0.5625, -1.258, 0.5625, -1.283, 0.625, -1.283, 0.625, -1.258, 0.625, -1.258, 0.625, -1.283, 0.6875, -1.283, 0.6875, -1.258, 0.6875, -1.258, 0.6875, -1.283, 0.75, -1.283, 0.75, -1.258, 0.75, -1.258, 0.75, -1.283, 0.8125, -1.283, 0.8125, -1.258, 0.8125, -1.258, 0.8125, -1.283, 0.875, -1.283, 0.875, -1.258, 0.875, -1.258, 0.875, -1.283, 0.9375, -1.283, 0.9375, -1.258, 0.9375, -1.258, 0.9375, -1.283, 1.0, -1.283, 1.0, -1.258, 0.0, -1.283, 0.0, -1.299, 0.0625, -1.299, 0.0625, -1.283, 0.0625, -1.283, 0.0625, -1.299, 0.125, -1.299, 0.125, -1.283, 0.125, -1.283, 0.125, -1.299, 0.1875, -1.299, 0.1875, -1.283, 0.1875, -1.283, 0.1875, -1.299, 0.25, -1.299, 0.25, -1.283, 0.25, -1.283, 0.25, -1.299, 0.3125, -1.299, 0.3125, -1.283, 0.3125, -1.283, 0.3125, -1.299, 0.375, -1.299, 0.375, -1.283, 0.375, -1.283, 0.375, -1.299, 0.4375, -1.299, 0.4375, -1.283, 0.4375, -1.283, 0.4375, -1.299, 0.5, -1.299, 0.5, -1.283, 0.5, -1.283, 0.5, -1.299, 0.5625, -1.299, 0.5625, -1.283, 0.5625, -1.283, 0.5625, -1.299, 0.625, -1.299, 0.625, -1.283, 0.625, -1.283, 0.625, -1.299, 0.6875, -1.299, 0.6875, -1.283, 0.6875, -1.283, 0.6875, -1.299, 0.75, -1.299, 0.75, -1.283, 0.75, -1.283, 0.75, -1.299, 0.8125, -1.299, 0.8125, -1.283, 0.8125, -1.283, 0.8125, -1.299, 0.875, -1.299, 0.875, -1.283, 0.875, -1.283, 0.875, -1.299, 0.9375, -1.299, 0.9375, -1.283, 0.9375, -1.283, 0.9375, -1.299, 1.0, -1.299, 1.0, -1.283, 0.0, -1.299, 0.0, -1.302, 0.0625, -1.302, 0.0625, -1.299, 0.0625, -1.299, 0.0625, -1.302, 0.125, -1.302, 0.125, -1.299, 0.125, -1.299, 0.125, -1.302, 0.1875, -1.302, 0.1875, -1.299, 0.1875, -1.299, 0.1875, -1.302, 0.25, -1.302, 0.25, -1.299, 0.25, -1.299, 0.25, -1.302, 0.3125, -1.302, 0.3125, -1.299, 0.3125, -1.299, 0.3125, -1.302, 0.375, -1.302, 0.375, -1.299, 0.375, -1.299, 0.375, -1.302, 0.4375, -1.302, 0.4375, -1.299, 0.4375, -1.299, 0.4375, -1.302, 0.5, -1.302, 0.5, -1.299, 0.5, -1.299, 0.5, -1.302, 0.5625, -1.302, 0.5625, -1.299, 0.5625, -1.299, 0.5625, -1.302, 0.625, -1.302, 0.625, -1.299, 0.625, -1.299, 0.625, -1.302, 0.6875, -1.302, 0.6875, -1.299, 0.6875, -1.299, 0.6875, -1.302, 0.75, -1.302, 0.75, -1.299, 0.75, -1.299, 0.75, -1.302, 0.8125, -1.302, 0.8125, -1.299, 0.8125, -1.299, 0.8125, -1.302, 0.875, -1.302, 0.875, -1.299, 0.875, -1.299, 0.875, -1.302, 0.9375, -1.302, 0.9375, -1.299, 0.9375, -1.299, 0.9375, -1.302, 1.0, -1.302, 1.0, -1.299, 0.0, -1.302, 0.0, -1.289, 0.0625, -1.289, 0.0625, -1.302, 0.0625, -1.302, 0.0625, -1.289, 0.125, -1.289, 0.125, -1.302, 0.125, -1.302, 0.125, -1.289, 0.1875, -1.289, 0.1875, -1.302, 0.1875, -1.302, 0.1875, -1.289, 0.25, -1.289, 0.25, -1.302, 0.25, -1.302, 0.25, -1.289, 0.3125, -1.289, 0.3125, -1.302, 0.3125, -1.302, 0.3125, -1.289, 0.375, -1.289, 0.375, -1.302, 0.375, -1.302, 0.375, -1.289, 0.4375, -1.289, 0.4375, -1.302, 0.4375, -1.302, 0.4375, -1.289, 0.5, -1.289, 0.5, -1.302, 0.5, -1.302, 0.5, -1.289, 0.5625, -1.289, 0.5625, -1.302, 0.5625, -1.302, 0.5625, -1.289, 0.625, -1.289, 0.625, -1.302, 0.625, -1.302, 0.625, -1.289, 0.6875, -1.289, 0.6875, -1.302, 0.6875, -1.302, 0.6875, -1.289, 0.75, -1.289, 0.75, -1.302, 0.75, -1.302, 0.75, -1.289, 0.8125, -1.289, 0.8125, -1.302, 0.8125, -1.302, 0.8125, -1.289, 0.875, -1.289, 0.875, -1.302, 0.875, -1.302, 0.875, -1.289, 0.9375, -1.289, 0.9375, -1.302, 0.9375, -1.302, 0.9375, -1.289, 1.0, -1.289, 1.0, -1.302, 0.0, -1.289, 0.0, -1.256, 0.0625, -1.256, 0.0625, -1.289, 0.0625, -1.289, 0.0625, -1.256, 0.125, -1.256, 0.125, -1.289, 0.125, -1.289, 0.125, -1.256, 0.1875, -1.256, 0.1875, -1.289, 0.1875, -1.289, 0.1875, -1.256, 0.25, -1.256, 0.25, -1.289, 0.25, -1.289, 0.25, -1.256, 0.3125, -1.256, 0.3125, -1.289, 0.3125, -1.289, 0.3125, -1.256, 0.375, -1.256, 0.375, -1.289, 0.375, -1.289, 0.375, -1.256, 0.4375, -1.256, 0.4375, -1.289, 0.4375, -1.289, 0.4375, -1.256, 0.5, -1.256, 0.5, -1.289, 0.5, -1.289, 0.5, -1.256, 0.5625, -1.256, 0.5625, -1.289, 0.5625, -1.289, 0.5625, -1.256, 0.625, -1.256, 0.625, -1.289, 0.625, -1.289, 0.625, -1.256, 0.6875, -1.256, 0.6875, -1.289, 0.6875, -1.289, 0.6875, -1.256, 0.75, -1.256, 0.75, -1.289, 0.75, -1.289, 0.75, -1.256, 0.8125, -1.256, 0.8125, -1.289, 0.8125, -1.289, 0.8125, -1.256, 0.875, -1.256, 0.875, -1.289, 0.875, -1.289, 0.875, -1.256, 0.9375, -1.256, 0.9375, -1.289, 0.9375, -1.289, 0.9375, -1.256, 1.0, -1.256, 1.0, -1.289, 0.0, -1.256, 0.0, -1.199, 0.0625, -1.199, 0.0625, -1.256, 0.0625, -1.256, 0.0625, -1.199, 0.125, -1.199, 0.125, -1.256, 0.125, -1.256, 0.125, -1.199, 0.1875, -1.199, 0.1875, -1.256, 0.1875, -1.256, 0.1875, -1.199, 0.25, -1.199, 0.25, -1.256, 0.25, -1.256, 0.25, -1.199, 0.3125, -1.199, 0.3125, -1.256, 0.3125, -1.256, 0.3125, -1.199, 0.375, -1.199, 0.375, -1.256, 0.375, -1.256, 0.375, -1.199, 0.4375, -1.199, 0.4375, -1.256, 0.4375, -1.256, 0.4375, -1.199, 0.5, -1.199, 0.5, -1.256, 0.5, -1.256, 0.5, -1.199, 0.5625, -1.199, 0.5625, -1.256, 0.5625, -1.256, 0.5625, -1.199, 0.625, -1.199, 0.625, -1.256, 0.625, -1.256, 0.625, -1.199, 0.6875, -1.199, 0.6875, -1.256, 0.6875, -1.256, 0.6875, -1.199, 0.75, -1.199, 0.75, -1.256, 0.75, -1.256, 0.75, -1.199, 0.8125, -1.199, 0.8125, -1.256, 0.8125, -1.256, 0.8125, -1.199, 0.875, -1.199, 0.875, -1.256, 0.875, -1.256, 0.875, -1.199, 0.9375, -1.199, 0.9375, -1.256, 0.9375, -1.256, 0.9375, -1.199, 1.0, -1.199, 1.0, -1.256, 0.0, -1.199, 0.0, -1.114, 0.0625, -1.114, 0.0625, -1.199, 0.0625, -1.199, 0.0625, -1.114, 0.125, -1.114, 0.125, -1.199, 0.125, -1.199, 0.125, -1.114, 0.1875, -1.114, 0.1875, -1.199, 0.1875, -1.199, 0.1875, -1.114, 0.25, -1.114, 0.25, -1.199, 0.25, -1.199, 0.25, -1.114, 0.3125, -1.114, 0.3125, -1.199, 0.3125, -1.199, 0.3125, -1.114, 0.375, -1.114, 0.375, -1.199, 0.375, -1.199, 0.375, -1.114, 0.4375, -1.114, 0.4375, -1.199, 0.4375, -1.199, 0.4375, -1.114, 0.5, -1.114, 0.5, -1.199, 0.5, -1.199, 0.5, -1.114, 0.5625, -1.114, 0.5625, -1.199, 0.5625, -1.199, 0.5625, -1.114, 0.625, -1.114, 0.625, -1.199, 0.625, -1.199, 0.625, -1.114, 0.6875, -1.114, 0.6875, -1.199, 0.6875, -1.199, 0.6875, -1.114, 0.75, -1.114, 0.75, -1.199, 0.75, -1.199, 0.75, -1.114, 0.8125, -1.114, 0.8125, -1.199, 0.8125, -1.199, 0.8125, -1.114, 0.875, -1.114, 0.875, -1.199, 0.875, -1.199, 0.875, -1.114, 0.9375, -1.114, 0.9375, -1.199, 0.9375, -1.199, 0.9375, -1.114, 1.0, -1.114, 1.0, -1.199, 0.0, -1.114, 0.0, -0.9969, 0.0625, -0.9969, 0.0625, -1.114, 0.0625, -1.114, 0.0625, -0.9969, 0.125, -0.9969, 0.125, -1.114, 0.125, -1.114, 0.125, -0.9969, 0.1875, -0.9969, 0.1875, -1.114, 0.1875, -1.114, 0.1875, -0.9969, 0.25, -0.9969, 0.25, -1.114, 0.25, -1.114, 0.25, -0.9969, 0.3125, -0.9969, 0.3125, -1.114, 0.3125, -1.114, 0.3125, -0.9969, 0.375, -0.9969, 0.375, -1.114, 0.375, -1.114, 0.375, -0.9969, 0.4375, -0.9969, 0.4375, -1.114, 0.4375, -1.114, 0.4375, -0.9969, 0.5, -0.9969, 0.5, -1.114, 0.5, -1.114, 0.5, -0.9969, 0.5625, -0.9969, 0.5625, -1.114, 0.5625, -1.114, 0.5625, -0.9969, 0.625, -0.9969, 0.625, -1.114, 0.625, -1.114, 0.625, -0.9969, 0.6875, -0.9969, 0.6875, -1.114, 0.6875, -1.114, 0.6875, -0.9969, 0.75, -0.9969, 0.75, -1.114, 0.75, -1.114, 0.75, -0.9969, 0.8125, -0.9969, 0.8125, -1.114, 0.8125, -1.114, 0.8125, -0.9969, 0.875, -0.9969, 0.875, -1.114, 0.875, -1.114, 0.875, -0.9969, 0.9375, -0.9969, 0.9375, -1.114, 0.9375, -1.114, 0.9375, -0.9969, 1.0, -0.9969, 1.0, -1.114, 0.0, -0.9969, 0.0, -0.8726, 0.0625, -0.8726, 0.0625, -0.9969, 0.0625, -0.9969, 0.0625, -0.8726, 0.125, -0.8726, 0.125, -0.9969, 0.125, -0.9969, 0.125, -0.8726, 0.1875, -0.8726, 0.1875, -0.9969, 0.1875, -0.9969, 0.1875, -0.8726, 0.25, -0.8726, 0.25, -0.9969, 0.25, -0.9969, 0.25, -0.8726, 0.3125, -0.8726, 0.3125, -0.9969, 0.3125, -0.9969, 0.3125, -0.8726, 0.375, -0.8726, 0.375, -0.9969, 0.375, -0.9969, 0.375, -0.8726, 0.4375, -0.8726, 0.4375, -0.9969, 0.4375, -0.9969, 0.4375, -0.8726, 0.5, -0.8726, 0.5, -0.9969, 0.5, -0.9969, 0.5, -0.8726, 0.5625, -0.8726, 0.5625, -0.9969, 0.5625, -0.9969, 0.5625, -0.8726, 0.625, -0.8726, 0.625, -0.9969, 0.625, -0.9969, 0.625, -0.8726, 0.6875, -0.8726, 0.6875, -0.9969, 0.6875, -0.9969, 0.6875, -0.8726, 0.75, -0.8726, 0.75, -0.9969, 0.75, -0.9969, 0.75, -0.8726, 0.8125, -0.8726, 0.8125, -0.9969, 0.8125, -0.9969, 0.8125, -0.8726, 0.875, -0.8726, 0.875, -0.9969, 0.875, -0.9969, 0.875, -0.8726, 0.9375, -0.8726, 0.9375, -0.9969, 0.9375, -0.9969, 0.9375, -0.8726, 1.0, -0.8726, 1.0, -0.9969, 0.0, -0.8726, 0.0, -0.7651, 0.0625, -0.7651, 0.0625, -0.8726, 0.0625, -0.8726, 0.0625, -0.7651, 0.125, -0.7651, 0.125, -0.8726, 0.125, -0.8726, 0.125, -0.7651, 0.1875, -0.7651, 0.1875, -0.8726, 0.1875, -0.8726, 0.1875, -0.7651, 0.25, -0.7651, 0.25, -0.8726, 0.25, -0.8726, 0.25, -0.7651, 0.3125, -0.7651, 0.3125, -0.8726, 0.3125, -0.8726, 0.3125, -0.7651, 0.375, -0.7651, 0.375, -0.8726, 0.375, -0.8726, 0.375, -0.7651, 0.4375, -0.7651, 0.4375, -0.8726, 0.4375, -0.8726, 0.4375, -0.7651, 0.5, -0.7651, 0.5, -0.8726, 0.5, -0.8726, 0.5, -0.7651, 0.5625, -0.7651, 0.5625, -0.8726, 0.5625, -0.8726, 0.5625, -0.7651, 0.625, -0.7651, 0.625, -0.8726, 0.625, -0.8726, 0.625, -0.7651, 0.6875, -0.7651, 0.6875, -0.8726, 0.6875, -0.8726, 0.6875, -0.7651, 0.75, -0.7651, 0.75, -0.8726, 0.75, -0.8726, 0.75, -0.7651, 0.8125, -0.7651, 0.8125, -0.8726, 0.8125, -0.8726, 0.8125, -0.7651, 0.875, -0.7651, 0.875, -0.8726, 0.875, -0.8726, 0.875, -0.7651, 0.9375, -0.7651, 0.9375, -0.8726, 0.9375, -0.8726, 0.9375, -0.7651, 1.0, -0.7651, 1.0, -0.8726, 0.0, -0.7651, 0.0, -0.6692, 0.0625, -0.6692, 0.0625, -0.7651, 0.0625, -0.7651, 0.0625, -0.6692, 0.125, -0.6692, 0.125, -0.7651, 0.125, -0.7651, 0.125, -0.6692, 0.1875, -0.6692, 0.1875, -0.7651, 0.1875, -0.7651, 0.1875, -0.6692, 0.25, -0.6692, 0.25, -0.7651, 0.25, -0.7651, 0.25, -0.6692, 0.3125, -0.6692, 0.3125, -0.7651, 0.3125, -0.7651, 0.3125, -0.6692, 0.375, -0.6692, 0.375, -0.7651, 0.375, -0.7651, 0.375, -0.6692, 0.4375, -0.6692, 0.4375, -0.7651, 0.4375, -0.7651, 0.4375, -0.6692, 0.5, -0.6692, 0.5, -0.7651, 0.5, -0.7651, 0.5, -0.6692, 0.5625, -0.6692, 0.5625, -0.7651, 0.5625, -0.7651, 0.5625, -0.6692, 0.625, -0.6692, 0.625, -0.7651, 0.625, -0.7651, 0.625, -0.6692, 0.6875, -0.6692, 0.6875, -0.7651, 0.6875, -0.7651, 0.6875, -0.6692, 0.75, -0.6692, 0.75, -0.7651, 0.75, -0.7651, 0.75, -0.6692, 0.8125, -0.6692, 0.8125, -0.7651, 0.8125, -0.7651, 0.8125, -0.6692, 0.875, -0.6692, 0.875, -0.7651, 0.875, -0.7651, 0.875, -0.6692, 0.9375, -0.6692, 0.9375, -0.7651, 0.9375, -0.7651, 0.9375, -0.6692, 1.0, -0.6692, 1.0, -0.7651, 0.0, -0.6692, 0.0, -0.5797, 0.0625, -0.5797, 0.0625, -0.6692, 0.0625, -0.6692, 0.0625, -0.5797, 0.125, -0.5797, 0.125, -0.6692, 0.125, -0.6692, 0.125, -0.5797, 0.1875, -0.5797, 0.1875, -0.6692, 0.1875, -0.6692, 0.1875, -0.5797, 0.25, -0.5797, 0.25, -0.6692, 0.25, -0.6692, 0.25, -0.5797, 0.3125, -0.5797, 0.3125, -0.6692, 0.3125, -0.6692, 0.3125, -0.5797, 0.375, -0.5797, 0.375, -0.6692, 0.375, -0.6692, 0.375, -0.5797, 0.4375, -0.5797, 0.4375, -0.6692, 0.4375, -0.6692, 0.4375, -0.5797, 0.5, -0.5797, 0.5, -0.6692, 0.5, -0.6692, 0.5, -0.5797, 0.5625, -0.5797, 0.5625, -0.6692, 0.5625, -0.6692, 0.5625, -0.5797, 0.625, -0.5797, 0.625, -0.6692, 0.625, -0.6692, 0.625, -0.5797, 0.6875, -0.5797, 0.6875, -0.6692, 0.6875, -0.6692, 0.6875, -0.5797, 0.75, -0.5797, 0.75, -0.6692, 0.75, -0.6692, 0.75, -0.5797, 0.8125, -0.5797, 0.8125, -0.6692, 0.8125, -0.6692, 0.8125, -0.5797, 0.875, -0.5797, 0.875, -0.6692, 0.875, -0.6692, 0.875, -0.5797, 0.9375, -0.5797, 0.9375, -0.6692, 0.9375, -0.6692, 0.9375, -0.5797, 1.0, -0.5797, 1.0, -0.6692, 0.0, -0.5797, 0.0, -0.4917, 0.0625, -0.4917, 0.0625, -0.5797, 0.0625, -0.5797, 0.0625, -0.4917, 0.125, -0.4917, 0.125, -0.5797, 0.125, -0.5797, 0.125, -0.4917, 0.1875, -0.4917, 0.1875, -0.5797, 0.1875, -0.5797, 0.1875, -0.4917, 0.25, -0.4917, 0.25, -0.5797, 0.25, -0.5797, 0.25, -0.4917, 0.3125, -0.4917, 0.3125, -0.5797, 0.3125, -0.5797, 0.3125, -0.4917, 0.375, -0.4917, 0.375, -0.5797, 0.375, -0.5797, 0.375, -0.4917, 0.4375, -0.4917, 0.4375, -0.5797, 0.4375, -0.5797, 0.4375, -0.4917, 0.5, -0.4917, 0.5, -0.5797, 0.5, -0.5797, 0.5, -0.4917, 0.5625, -0.4917, 0.5625, -0.5797, 0.5625, -0.5797, 0.5625, -0.4917, 0.625, -0.4917, 0.625, -0.5797, 0.625, -0.5797, 0.625, -0.4917, 0.6875, -0.4917, 0.6875, -0.5797, 0.6875, -0.5797, 0.6875, -0.4917, 0.75, -0.4917, 0.75, -0.5797, 0.75, -0.5797, 0.75, -0.4917, 0.8125, -0.4917, 0.8125, -0.5797, 0.8125, -0.5797, 0.8125, -0.4917, 0.875, -0.4917, 0.875, -0.5797, 0.875, -0.5797, 0.875, -0.4917, 0.9375, -0.4917, 0.9375, -0.5797, 0.9375, -0.5797, 0.9375, -0.4917, 1.0, -0.4917, 1.0, -0.5797, 0.0, -0.4917, 0.0, -0.4, 0.0625, -0.4, 0.0625, -0.4917, 0.0625, -0.4917, 0.0625, -0.4, 0.125, -0.4, 0.125, -0.4917, 0.125, -0.4917, 0.125, -0.4, 0.1875, -0.4, 0.1875, -0.4917, 0.1875, -0.4917, 0.1875, -0.4, 0.25, -0.4, 0.25, -0.4917, 0.25, -0.4917, 0.25, -0.4, 0.3125, -0.4, 0.3125, -0.4917, 0.3125, -0.4917, 0.3125, -0.4, 0.375, -0.4, 0.375, -0.4917, 0.375, -0.4917, 0.375, -0.4, 0.4375, -0.4, 0.4375, -0.4917, 0.4375, -0.4917, 0.4375, -0.4, 0.5, -0.4, 0.5, -0.4917, 0.5, -0.4917, 0.5, -0.4, 0.5625, -0.4, 0.5625, -0.4917, 0.5625, -0.4917, 0.5625, -0.4, 0.625, -0.4, 0.625, -0.4917, 0.625, -0.4917, 0.625, -0.4, 0.6875, -0.4, 0.6875, -0.4917, 0.6875, -0.4917, 0.6875, -0.4, 0.75, -0.4, 0.75, -0.4917, 0.75, -0.4917, 0.75, -0.4, 0.8125, -0.4, 0.8125, -0.4917, 0.8125, -0.4917, 0.8125, -0.4, 0.875, -0.4, 0.875, -0.4917, 0.875, -0.4917, 0.875, -0.4, 0.9375, -0.4, 0.9375, -0.4917, 0.9375, -0.4917, 0.9375, -0.4, 1.0, -0.4, 1.0, -0.4917, 0.0, -0.4, 0.0, -0.2993, 0.0625, -0.2993, 0.0625, -0.4, 0.0625, -0.4, 0.0625, -0.2993, 0.125, -0.2993, 0.125, -0.4, 0.125, -0.4, 0.125, -0.2993, 0.1875, -0.2993, 0.1875, -0.4, 0.1875, -0.4, 0.1875, -0.2993, 0.25, -0.2993, 0.25, -0.4, 0.25, -0.4, 0.25, -0.2993, 0.3125, -0.2993, 0.3125, -0.4, 0.3125, -0.4, 0.3125, -0.2993, 0.375, -0.2993, 0.375, -0.4, 0.375, -0.4, 0.375, -0.2993, 0.4375, -0.2993, 0.4375, -0.4, 0.4375, -0.4, 0.4375, -0.2993, 0.5, -0.2993, 0.5, -0.4, 0.5, -0.4, 0.5, -0.2993, 0.5625, -0.2993, 0.5625, -0.4, 0.5625, -0.4, 0.5625, -0.2993, 0.625, -0.2993, 0.625, -0.4, 0.625, -0.4, 0.625, -0.2993, 0.6875, -0.2993, 0.6875, -0.4, 0.6875, -0.4, 0.6875, -0.2993, 0.75, -0.2993, 0.75, -0.4, 0.75, -0.4, 0.75, -0.2993, 0.8125, -0.2993, 0.8125, -0.4, 0.8125, -0.4, 0.8125, -0.2993, 0.875, -0.2993, 0.875, -0.4, 0.875, -0.4, 0.875, -0.2993, 0.9375, -0.2993, 0.9375, -0.4, 0.9375, -0.4, 0.9375, -0.2993, 1.0, -0.2993, 1.0, -0.4, 0.0, -0.2993, 0.0, -0.1847, 0.0625, -0.1847, 0.0625, -0.2993, 0.0625, -0.2993, 0.0625, -0.1847, 0.125, -0.1847, 0.125, -0.2993, 0.125, -0.2993, 0.125, -0.1847, 0.1875, -0.1847, 0.1875, -0.2993, 0.1875, -0.2993, 0.1875, -0.1847, 0.25, -0.1847, 0.25, -0.2993, 0.25, -0.2993, 0.25, -0.1847, 0.3125, -0.1847, 0.3125, -0.2993, 0.3125, -0.2993, 0.3125, -0.1847, 0.375, -0.1847, 0.375, -0.2993, 0.375, -0.2993, 0.375, -0.1847, 0.4375, -0.1847, 0.4375, -0.2993, 0.4375, -0.2993, 0.4375, -0.1847, 0.5, -0.1847, 0.5, -0.2993, 0.5, -0.2993, 0.5, -0.1847, 0.5625, -0.1847, 0.5625, -0.2993, 0.5625, -0.2993, 0.5625, -0.1847, 0.625, -0.1847, 0.625, -0.2993, 0.625, -0.2993, 0.625, -0.1847, 0.6875, -0.1847, 0.6875, -0.2993, 0.6875, -0.2993, 0.6875, -0.1847, 0.75, -0.1847, 0.75, -0.2993, 0.75, -0.2993, 0.75, -0.1847, 0.8125, -0.1847, 0.8125, -0.2993, 0.8125, -0.2993, 0.8125, -0.1847, 0.875, -0.1847, 0.875, -0.2993, 0.875, -0.2993, 0.875, -0.1847, 0.9375, -0.1847, 0.9375, -0.2993, 0.9375, -0.2993, 0.9375, -0.1847, 1.0, -0.1847, 1.0, -0.2993, 0.0, -0.1847, 0.0, -0.051, 0.0625, -0.051, 0.0625, -0.1847, 0.0625, -0.1847, 0.0625, -0.051, 0.125, -0.051, 0.125, -0.1847, 0.125, -0.1847, 0.125, -0.051, 0.1875, -0.051, 0.1875, -0.1847, 0.1875, -0.1847, 0.1875, -0.051, 0.25, -0.051, 0.25, -0.1847, 0.25, -0.1847, 0.25, -0.051, 0.3125, -0.051, 0.3125, -0.1847, 0.3125, -0.1847, 0.3125, -0.051, 0.375, -0.051, 0.375, -0.1847, 0.375, -0.1847, 0.375, -0.051, 0.4375, -0.051, 0.4375, -0.1847, 0.4375, -0.1847, 0.4375, -0.051, 0.5, -0.051, 0.5, -0.1847, 0.5, -0.1847, 0.5, -0.051, 0.5625, -0.051, 0.5625, -0.1847, 0.5625, -0.1847, 0.5625, -0.051, 0.625, -0.051, 0.625, -0.1847, 0.625, -0.1847, 0.625, -0.051, 0.6875, -0.051, 0.6875, -0.1847, 0.6875, -0.1847, 0.6875, -0.051, 0.75, -0.051, 0.75, -0.1847, 0.75, -0.1847, 0.75, -0.051, 0.8125, -0.051, 0.8125, -0.1847, 0.8125, -0.1847, 0.8125, -0.051, 0.875, -0.051, 0.875, -0.1847, 0.875, -0.1847, 0.875, -0.051, 0.9375, -0.051, 0.9375, -0.1847, 0.9375, -0.1847, 0.9375, -0.051, 1.0, -0.051, 1.0, -0.1847, 0.0, -0.051, 0.0, 0.1069, 0.0625, 0.1069, 0.0625, -0.051, 0.0625, -0.051, 0.0625, 0.1069, 0.125, 0.1069, 0.125, -0.051, 0.125, -0.051, 0.125, 0.1069, 0.1875, 0.1069, 0.1875, -0.051, 0.1875, -0.051, 0.1875, 0.1069, 0.25, 0.1069, 0.25, -0.051, 0.25, -0.051, 0.25, 0.1069, 0.3125, 0.1069, 0.3125, -0.051, 0.3125, -0.051, 0.3125, 0.1069, 0.375, 0.1069, 0.375, -0.051, 0.375, -0.051, 0.375, 0.1069, 0.4375, 0.1069, 0.4375, -0.051, 0.4375, -0.051, 0.4375, 0.1069, 0.5, 0.1069, 0.5, -0.051, 0.5, -0.051, 0.5, 0.1069, 0.5625, 0.1069, 0.5625, -0.051, 0.5625, -0.051, 0.5625, 0.1069, 0.625, 0.1069, 0.625, -0.051, 0.625, -0.051, 0.625, 0.1069, 0.6875, 0.1069, 0.6875, -0.051, 0.6875, -0.051, 0.6875, 0.1069, 0.75, 0.1069, 0.75, -0.051, 0.75, -0.051, 0.75, 0.1069, 0.8125, 0.1069, 0.8125, -0.051, 0.8125, -0.051, 0.8125, 0.1069, 0.875, 0.1069, 0.875, -0.051, 0.875, -0.051, 0.875, 0.1069, 0.9375, 0.1069, 0.9375, -0.051, 0.9375, -0.051, 0.9375, 0.1069, 1.0, 0.1069, 1.0, -0.051, 0.0, 0.1069, 0.0, 0.2942, 0.0625, 0.2942, 0.0625, 0.1069, 0.0625, 0.1069, 0.0625, 0.2942, 0.125, 0.2942, 0.125, 0.1069, 0.125, 0.1069, 0.125, 0.2942, 0.1875, 0.2942, 0.1875, 0.1069, 0.1875, 0.1069, 0.1875, 0.2942, 0.25, 0.2942, 0.25, 0.1069, 0.25, 0.1069, 0.25, 0.2942, 0.3125, 0.2942, 0.3125, 0.1069, 0.3125, 0.1069, 0.3125, 0.2942, 0.375, 0.2942, 0.375, 0.1069, 0.375, 0.1069, 0.375, 0.2942, 0.4375, 0.2942, 0.4375, 0.1069, 0.4375, 0.1069, 0.4375, 0.2942, 0.5, 0.2942, 0.5, 0.1069, 0.5, 0.1069, 0.5, 0.2942, 0.5625, 0.2942, 0.5625, 0.1069, 0.5625, 0.1069, 0.5625, 0.2942, 0.625, 0.2942, 0.625, 0.1069, 0.625, 0.1069, 0.625, 0.2942, 0.6875, 0.2942, 0.6875, 0.1069, 0.6875, 0.1069, 0.6875, 0.2942, 0.75, 0.2942, 0.75, 0.1069, 0.75, 0.1069, 0.75, 0.2942, 0.8125, 0.2942, 0.8125, 0.1069, 0.8125, 0.1069, 0.8125, 0.2942, 0.875, 0.2942, 0.875, 0.1069, 0.875, 0.1069, 0.875, 0.2942, 0.9375, 0.2942, 0.9375, 0.1069, 0.9375, 0.1069, 0.9375, 0.2942, 1.0, 0.2942, 1.0, 0.1069, 0.0, 0.2942, 0.0, 0.516, 0.0625, 0.516, 0.0625, 0.2942, 0.0625, 0.2942, 0.0625, 0.516, 0.125, 0.516, 0.125, 0.2942, 0.125, 0.2942, 0.125, 0.516, 0.1875, 0.516, 0.1875, 0.2942, 0.1875, 0.2942, 0.1875, 0.516, 0.25, 0.516, 0.25, 0.2942, 0.25, 0.2942, 0.25, 0.516, 0.3125, 0.516, 0.3125, 0.2942, 0.3125, 0.2942, 0.3125, 0.516, 0.375, 0.516, 0.375, 0.2942, 0.375, 0.2942, 0.375, 0.516, 0.4375, 0.516, 0.4375, 0.2942, 0.4375, 0.2942, 0.4375, 0.516, 0.5, 0.516, 0.5, 0.2942, 0.5, 0.2942, 0.5, 0.516, 0.5625, 0.516, 0.5625, 0.2942, 0.5625, 0.2942, 0.5625, 0.516, 0.625, 0.516, 0.625, 0.2942, 0.625, 0.2942, 0.625, 0.516, 0.6875, 0.516, 0.6875, 0.2942, 0.6875, 0.2942, 0.6875, 0.516, 0.75, 0.516, 0.75, 0.2942, 0.75, 0.2942, 0.75, 0.516, 0.8125, 0.516, 0.8125, 0.2942, 0.8125, 0.2942, 0.8125, 0.516, 0.875, 0.516, 0.875, 0.2942, 0.875, 0.2942, 0.875, 0.516, 0.9375, 0.516, 0.9375, 0.2942, 0.9375, 0.2942, 0.9375, 0.516, 1.0, 0.516, 1.0, 0.2942, 0.0, 0.516, 0.0, 0.7318, 0.0625, 0.7318, 0.0625, 0.516, 0.0625, 0.516, 0.0625, 0.7318, 0.125, 0.7318, 0.125, 0.516, 0.125, 0.516, 0.125, 0.7318, 0.1875, 0.7318, 0.1875, 0.516, 0.1875, 0.516, 0.1875, 0.7318, 0.25, 0.7318, 0.25, 0.516, 0.25, 0.516, 0.25, 0.7318, 0.3125, 0.7318, 0.3125, 0.516, 0.3125, 0.516, 0.3125, 0.7318, 0.375, 0.7318, 0.375, 0.516, 0.375, 0.516, 0.375, 0.7318, 0.4375, 0.7318, 0.4375, 0.516, 0.4375, 0.516, 0.4375, 0.7318, 0.5, 0.7318, 0.5, 0.516, 0.5, 0.516, 0.5, 0.7318, 0.5625, 0.7318, 0.5625, 0.516, 0.5625, 0.516, 0.5625, 0.7318, 0.625, 0.7318, 0.625, 0.516, 0.625, 0.516, 0.625, 0.7318, 0.6875, 0.7318, 0.6875, 0.516, 0.6875, 0.516, 0.6875, 0.7318, 0.75, 0.7318, 0.75, 0.516, 0.75, 0.516, 0.75, 0.7318, 0.8125, 0.7318, 0.8125, 0.516, 0.8125, 0.516, 0.8125, 0.7318, 0.875, 0.7318, 0.875, 0.516, 0.875, 0.516, 0.875, 0.7318, 0.9375, 0.7318, 0.9375, 0.516, 0.9375, 0.516, 0.9375, 0.7318, 1.0, 0.7318, 1.0, 0.516, 0.0, 0.7318, 0.0, 0.9016, 0.0625, 0.9016, 0.0625, 0.7318, 0.0625, 0.7318, 0.0625, 0.9016, 0.125, 0.9016, 0.125, 0.7318, 0.125, 0.7318, 0.125, 0.9016, 0.1875, 0.9016, 0.1875, 0.7318, 0.1875, 0.7318, 0.1875, 0.9016, 0.25, 0.9016, 0.25, 0.7318, 0.25, 0.7318, 0.25, 0.9016, 0.3125, 0.9016, 0.3125, 0.7318, 0.3125, 0.7318, 0.3125, 0.9016, 0.375, 0.9016, 0.375, 0.7318, 0.375, 0.7318, 0.375, 0.9016, 0.4375, 0.9016, 0.4375, 0.7318, 0.4375, 0.7318, 0.4375, 0.9016, 0.5, 0.9016, 0.5, 0.7318, 0.5, 0.7318, 0.5, 0.9016, 0.5625, 0.9016, 0.5625, 0.7318, 0.5625, 0.7318, 0.5625, 0.9016, 0.625, 0.9016, 0.625, 0.7318, 0.625, 0.7318, 0.625, 0.9016, 0.6875, 0.9016, 0.6875, 0.7318, 0.6875, 0.7318, 0.6875, 0.9016, 0.75, 0.9016, 0.75, 0.7318, 0.75, 0.7318, 0.75, 0.9016, 0.8125, 0.9016, 0.8125, 0.7318, 0.8125, 0.7318, 0.8125, 0.9016, 0.875, 0.9016, 0.875, 0.7318, 0.875, 0.7318, 0.875, 0.9016, 0.9375, 0.9016, 0.9375, 0.7318, 0.9375, 0.7318, 0.9375, 0.9016, 1.0, 0.9016, 1.0, 0.7318, 0.0, 0.9016, 0.0, 1.032, 0.0625, 1.032, 0.0625, 0.9016, 0.0625, 0.9016, 0.0625, 1.032, 0.125, 1.032, 0.125, 0.9016, 0.125, 0.9016, 0.125, 1.032, 0.1875, 1.032, 0.1875, 0.9016, 0.1875, 0.9016, 0.1875, 1.032, 0.25, 1.032, 0.25, 0.9016, 0.25, 0.9016, 0.25, 1.032, 0.3125, 1.032, 0.3125, 0.9016, 0.3125, 0.9016, 0.3125, 1.032, 0.375, 1.032, 0.375, 0.9016, 0.375, 0.9016, 0.375, 1.032, 0.4375, 1.032, 0.4375, 0.9016, 0.4375, 0.9016, 0.4375, 1.032, 0.5, 1.032, 0.5, 0.9016, 0.5, 0.9016, 0.5, 1.032, 0.5625, 1.032, 0.5625, 0.9016, 0.5625, 0.9016, 0.5625, 1.032, 0.625, 1.032, 0.625, 0.9016, 0.625, 0.9016, 0.625, 1.032, 0.6875, 1.032, 0.6875, 0.9016, 0.6875, 0.9016, 0.6875, 1.032, 0.75, 1.032, 0.75, 0.9016, 0.75, 0.9016, 0.75, 1.032, 0.8125, 1.032, 0.8125, 0.9016, 0.8125, 0.9016, 0.8125, 1.032, 0.875, 1.032, 0.875, 0.9016, 0.875, 0.9016, 0.875, 1.032, 0.9375, 1.032, 0.9375, 0.9016, 0.9375, 0.9016, 0.9375, 1.032, 1.0, 1.032, 1.0, 0.9016, 0.0, 1.032, 0.0, 1.127, 0.0625, 1.127, 0.0625, 1.032, 0.0625, 1.032, 0.0625, 1.127, 0.125, 1.127, 0.125, 1.032, 0.125, 1.032, 0.125, 1.127, 0.1875, 1.127, 0.1875, 1.032, 0.1875, 1.032, 0.1875, 1.127, 0.25, 1.127, 0.25, 1.032, 0.25, 1.032, 0.25, 1.127, 0.3125, 1.127, 0.3125, 1.032, 0.3125, 1.032, 0.3125, 1.127, 0.375, 1.127, 0.375, 1.032, 0.375, 1.032, 0.375, 1.127, 0.4375, 1.127, 0.4375, 1.032, 0.4375, 1.032, 0.4375, 1.127, 0.5, 1.127, 0.5, 1.032, 0.5, 1.032, 0.5, 1.127, 0.5625, 1.127, 0.5625, 1.032, 0.5625, 1.032, 0.5625, 1.127, 0.625, 1.127, 0.625, 1.032, 0.625, 1.032, 0.625, 1.127, 0.6875, 1.127, 0.6875, 1.032, 0.6875, 1.032, 0.6875, 1.127, 0.75, 1.127, 0.75, 1.032, 0.75, 1.032, 0.75, 1.127, 0.8125, 1.127, 0.8125, 1.032, 0.8125, 1.032, 0.8125, 1.127, 0.875, 1.127, 0.875, 1.032, 0.875, 1.032, 0.875, 1.127, 0.9375, 1.127, 0.9375, 1.032, 0.9375, 1.032, 0.9375, 1.127, 1.0, 1.127, 1.0, 1.032, 0.0, 1.127, 0.0, 1.195, 0.0625, 1.195, 0.0625, 1.127, 0.0625, 1.127, 0.0625, 1.195, 0.125, 1.195, 0.125, 1.127, 0.125, 1.127, 0.125, 1.195, 0.1875, 1.195, 0.1875, 1.127, 0.1875, 1.127, 0.1875, 1.195, 0.25, 1.195, 0.25, 1.127, 0.25, 1.127, 0.25, 1.195, 0.3125, 1.195, 0.3125, 1.127, 0.3125, 1.127, 0.3125, 1.195, 0.375, 1.195, 0.375, 1.127, 0.375, 1.127, 0.375, 1.195, 0.4375, 1.195, 0.4375, 1.127, 0.4375, 1.127, 0.4375, 1.195, 0.5, 1.195, 0.5, 1.127, 0.5, 1.127, 0.5, 1.195, 0.5625, 1.195, 0.5625, 1.127, 0.5625, 1.127, 0.5625, 1.195, 0.625, 1.195, 0.625, 1.127, 0.625, 1.127, 0.625, 1.195, 0.6875, 1.195, 0.6875, 1.127, 0.6875, 1.127, 0.6875, 1.195, 0.75, 1.195, 0.75, 1.127, 0.75, 1.127, 0.75, 1.195, 0.8125, 1.195, 0.8125, 1.127, 0.8125, 1.127, 0.8125, 1.195, 0.875, 1.195, 0.875, 1.127, 0.875, 1.127, 0.875, 1.195, 0.9375, 1.195, 0.9375, 1.127, 0.9375, 1.127, 0.9375, 1.195, 1.0, 1.195, 1.0, 1.127, 0.0, 1.195, 0.0, 1.241, 0.0625, 1.241, 0.0625, 1.195, 0.0625, 1.195, 0.0625, 1.241, 0.125, 1.241, 0.125, 1.195, 0.125, 1.195, 0.125, 1.241, 0.1875, 1.241, 0.1875, 1.195, 0.1875, 1.195, 0.1875, 1.241, 0.25, 1.241, 0.25, 1.195, 0.25, 1.195, 0.25, 1.241, 0.3125, 1.241, 0.3125, 1.195, 0.3125, 1.195, 0.3125, 1.241, 0.375, 1.241, 0.375, 1.195, 0.375, 1.195, 0.375, 1.241, 0.4375, 1.241, 0.4375, 1.195, 0.4375, 1.195, 0.4375, 1.241, 0.5, 1.241, 0.5, 1.195, 0.5, 1.195, 0.5, 1.241, 0.5625, 1.241, 0.5625, 1.195, 0.5625, 1.195, 0.5625, 1.241, 0.625, 1.241, 0.625, 1.195, 0.625, 1.195, 0.625, 1.241, 0.6875, 1.241, 0.6875, 1.195, 0.6875, 1.195, 0.6875, 1.241, 0.75, 1.241, 0.75, 1.195, 0.75, 1.195, 0.75, 1.241, 0.8125, 1.241, 0.8125, 1.195, 0.8125, 1.195, 0.8125, 1.241, 0.875, 1.241, 0.875, 1.195, 0.875, 1.195, 0.875, 1.241, 0.9375, 1.241, 0.9375, 1.195, 0.9375, 1.195, 0.9375, 1.241, 1.0, 1.241, 1.0, 1.195, 0.0, 1.241, 0.0, 1.27, 0.0625, 1.27, 0.0625, 1.241, 0.0625, 1.241, 0.0625, 1.27, 0.125, 1.27, 0.125, 1.241, 0.125, 1.241, 0.125, 1.27, 0.1875, 1.27, 0.1875, 1.241, 0.1875, 1.241, 0.1875, 1.27, 0.25, 1.27, 0.25, 1.241, 0.25, 1.241, 0.25, 1.27, 0.3125, 1.27, 0.3125, 1.241, 0.3125, 1.241, 0.3125, 1.27, 0.375, 1.27, 0.375, 1.241, 0.375, 1.241, 0.375, 1.27, 0.4375, 1.27, 0.4375, 1.241, 0.4375, 1.241, 0.4375, 1.27, 0.5, 1.27, 0.5, 1.241, 0.5, 1.241, 0.5, 1.27, 0.5625, 1.27, 0.5625, 1.241, 0.5625, 1.241, 0.5625, 1.27, 0.625, 1.27, 0.625, 1.241, 0.625, 1.241, 0.625, 1.27, 0.6875, 1.27, 0.6875, 1.241, 0.6875, 1.241, 0.6875, 1.27, 0.75, 1.27, 0.75, 1.241, 0.75, 1.241, 0.75, 1.27, 0.8125, 1.27, 0.8125, 1.241, 0.8125, 1.241, 0.8125, 1.27, 0.875, 1.27, 0.875, 1.241, 0.875, 1.241, 0.875, 1.27, 0.9375, 1.27, 0.9375, 1.241, 0.9375, 1.241, 0.9375, 1.27, 1.0, 1.27, 1.0, 1.241, 0.0, 1.27, 0.0, 1.289, 0.0625, 1.289, 0.0625, 1.27, 0.0625, 1.27, 0.0625, 1.289, 0.125, 1.289, 0.125, 1.27, 0.125, 1.27, 0.125, 1.289, 0.1875, 1.289, 0.1875, 1.27, 0.1875, 1.27, 0.1875, 1.289, 0.25, 1.289, 0.25, 1.27, 0.25, 1.27, 0.25, 1.289, 0.3125, 1.289, 0.3125, 1.27, 0.3125, 1.27, 0.3125, 1.289, 0.375, 1.289, 0.375, 1.27, 0.375, 1.27, 0.375, 1.289, 0.4375, 1.289, 0.4375, 1.27, 0.4375, 1.27, 0.4375, 1.289, 0.5, 1.289, 0.5, 1.27, 0.5, 1.27, 0.5, 1.289, 0.5625, 1.289, 0.5625, 1.27, 0.5625, 1.27, 0.5625, 1.289, 0.625, 1.289, 0.625, 1.27, 0.625, 1.27, 0.625, 1.289, 0.6875, 1.289, 0.6875, 1.27, 0.6875, 1.27, 0.6875, 1.289, 0.75, 1.289, 0.75, 1.27, 0.75, 1.27, 0.75, 1.289, 0.8125, 1.289, 0.8125, 1.27, 0.8125, 1.27, 0.8125, 1.289, 0.875, 1.289, 0.875, 1.27, 0.875, 1.27, 0.875, 1.289, 0.9375, 1.289, 0.9375, 1.27, 0.9375, 1.27, 0.9375, 1.289, 1.0, 1.289, 1.0, 1.27, 0.0, 1.289, 0.0, 1.303, 0.0625, 1.303, 0.0625, 1.289, 0.0625, 1.289, 0.0625, 1.303, 0.125, 1.303, 0.125, 1.289, 0.125, 1.289, 0.125, 1.303, 0.1875, 1.303, 0.1875, 1.289, 0.1875, 1.289, 0.1875, 1.303, 0.25, 1.303, 0.25, 1.289, 0.25, 1.289, 0.25, 1.303, 0.3125, 1.303, 0.3125, 1.289, 0.3125, 1.289, 0.3125, 1.303, 0.375, 1.303, 0.375, 1.289, 0.375, 1.289, 0.375, 1.303, 0.4375, 1.303, 0.4375, 1.289, 0.4375, 1.289, 0.4375, 1.303, 0.5, 1.303, 0.5, 1.289, 0.5, 1.289, 0.5, 1.303, 0.5625, 1.303, 0.5625, 1.289, 0.5625, 1.289, 0.5625, 1.303, 0.625, 1.303, 0.625, 1.289, 0.625, 1.289, 0.625, 1.303, 0.6875, 1.303, 0.6875, 1.289, 0.6875, 1.289, 0.6875, 1.303, 0.75, 1.303, 0.75, 1.289, 0.75, 1.289, 0.75, 1.303, 0.8125, 1.303, 0.8125, 1.289, 0.8125, 1.289, 0.8125, 1.303, 0.875, 1.303, 0.875, 1.289, 0.875, 1.289, 0.875, 1.303, 0.9375, 1.303, 0.9375, 1.289, 0.9375, 1.289, 0.9375, 1.303, 1.0, 1.303, 1.0, 1.289, 0.0, 1.303, 0.0, 1.319, 0.0625, 1.319, 0.0625, 1.303, 0.0625, 1.303, 0.0625, 1.319, 0.125, 1.319, 0.125, 1.303, 0.125, 1.303, 0.125, 1.319, 0.1875, 1.319, 0.1875, 1.303, 0.1875, 1.303, 0.1875, 1.319, 0.25, 1.319, 0.25, 1.303, 0.25, 1.303, 0.25, 1.319, 0.3125, 1.319, 0.3125, 1.303, 0.3125, 1.303, 0.3125, 1.319, 0.375, 1.319, 0.375, 1.303, 0.375, 1.303, 0.375, 1.319, 0.4375, 1.319, 0.4375, 1.303, 0.4375, 1.303, 0.4375, 1.319, 0.5, 1.319, 0.5, 1.303, 0.5, 1.303, 0.5, 1.319, 0.5625, 1.319, 0.5625, 1.303, 0.5625, 1.303, 0.5625, 1.319, 0.625, 1.319, 0.625, 1.303, 0.625, 1.303, 0.625, 1.319, 0.6875, 1.319, 0.6875, 1.303, 0.6875, 1.303, 0.6875, 1.319, 0.75, 1.319, 0.75, 1.303, 0.75, 1.303, 0.75, 1.319, 0.8125, 1.319, 0.8125, 1.303, 0.8125, 1.303, 0.8125, 1.319, 0.875, 1.319, 0.875, 1.303, 0.875, 1.303, 0.875, 1.319, 0.9375, 1.319, 0.9375, 1.303, 0.9375, 1.303, 0.9375, 1.319, 1.0, 1.319, 1.0, 1.303, 0.0, 1.319, 0.0, 1.343, 0.0625, 1.343, 0.0625, 1.319, 0.0625, 1.319, 0.0625, 1.343, 0.125, 1.343, 0.125, 1.319, 0.125, 1.319, 0.125, 1.343, 0.1875, 1.343, 0.1875, 1.319, 0.1875, 1.319, 0.1875, 1.343, 0.25, 1.343, 0.25, 1.319, 0.25, 1.319, 0.25, 1.343, 0.3125, 1.343, 0.3125, 1.319, 0.3125, 1.319, 0.3125, 1.343, 0.375, 1.343, 0.375, 1.319, 0.375, 1.319, 0.375, 1.343, 0.4375, 1.343, 0.4375, 1.319, 0.4375, 1.319, 0.4375, 1.343, 0.5, 1.343, 0.5, 1.319, 0.5, 1.319, 0.5, 1.343, 0.5625, 1.343, 0.5625, 1.319, 0.5625, 1.319, 0.5625, 1.343, 0.625, 1.343, 0.625, 1.319, 0.625, 1.319, 0.625, 1.343, 0.6875, 1.343, 0.6875, 1.319, 0.6875, 1.319, 0.6875, 1.343, 0.75, 1.343, 0.75, 1.319, 0.75, 1.319, 0.75, 1.343, 0.8125, 1.343, 0.8125, 1.319, 0.8125, 1.319, 0.8125, 1.343, 0.875, 1.343, 0.875, 1.319, 0.875, 1.319, 0.875, 1.343, 0.9375, 1.343, 0.9375, 1.319, 0.9375, 1.319, 0.9375, 1.343, 1.0, 1.343, 1.0, 1.319, 0.0, 1.343, 0.0, 1.379, 0.0625, 1.379, 0.0625, 1.343, 0.0625, 1.343, 0.0625, 1.379, 0.125, 1.379, 0.125, 1.343, 0.125, 1.343, 0.125, 1.379, 0.1875, 1.379, 0.1875, 1.343, 0.1875, 1.343, 0.1875, 1.379, 0.25, 1.379, 0.25, 1.343, 0.25, 1.343, 0.25, 1.379, 0.3125, 1.379, 0.3125, 1.343, 0.3125, 1.343, 0.3125, 1.379, 0.375, 1.379, 0.375, 1.343, 0.375, 1.343, 0.375, 1.379, 0.4375, 1.379, 0.4375, 1.343, 0.4375, 1.343, 0.4375, 1.379, 0.5, 1.379, 0.5, 1.343, 0.5, 1.343, 0.5, 1.379, 0.5625, 1.379, 0.5625, 1.343, 0.5625, 1.343, 0.5625, 1.379, 0.625, 1.379, 0.625, 1.343, 0.625, 1.343, 0.625, 1.379, 0.6875, 1.379, 0.6875, 1.343, 0.6875, 1.343, 0.6875, 1.379, 0.75, 1.379, 0.75, 1.343, 0.75, 1.343, 0.75, 1.379, 0.8125, 1.379, 0.8125, 1.343, 0.8125, 1.343, 0.8125, 1.379, 0.875, 1.379, 0.875, 1.343, 0.875, 1.343, 0.875, 1.379, 0.9375, 1.379, 0.9375, 1.343, 0.9375, 1.343, 0.9375, 1.379, 1.0, 1.379, 1.0, 1.343])
me_b_ziercurve_002.auto_texspace = False
me_b_ziercurve_002.update()

# ---- objects
ob_light = bpy.data.objects.new('Light', light_light)
ob_camera = bpy.data.objects.new('Camera', cam_camera)
ob_b_ziercurve = bpy.data.objects.new('BézierCurve', me_b_ziercurve_002)

# ---- transforms, parenting, visibility, modifiers, constraints
ob_light.location = (4.076, 1.005, 5.904)
ob_light.rotation_euler = (0.6503, 0.05522, 1.866)
ob_light.lock_rotations_4d = False
ob_light.empty_display_type = 'ARROWS'
ob_light.color = (0.0, 0.0, 0.0, 0.0)
ob_light.lineart.crease_threshold = 0.0
ob_camera.location = (7.359, -6.926, 4.958)
ob_camera.rotation_euler = (1.109, 0.0, 0.8149)
ob_camera.lock_rotations_4d = False
ob_camera.empty_display_type = 'ARROWS'
ob_camera.color = (0.0, 0.0, 0.0, 0.0)
ob_camera.display_type = 'WIRE'
ob_camera.lineart.crease_threshold = 0.0
ob_b_ziercurve.location = (0.0, 0.0, 0.0)
_m = ob_b_ziercurve.modifiers.new('Solidify', 'SOLIDIFY')

# ---- collection membership
col_collection.objects.link(ob_light)
col_collection.objects.link(ob_camera)
col_collection.objects.link(ob_b_ziercurve)

# ---- scene / render settings (as saved in the file)
scene.camera = ob_camera
scene.frame_start = 1; scene.frame_end = 250; scene.frame_set(1)
scene.render.engine = 'BLENDER_EEVEE_NEXT'
bpy.context.view_layer.update()
